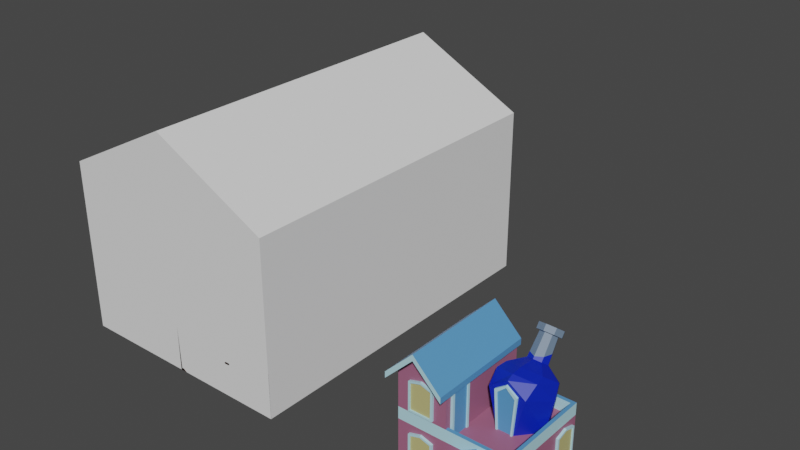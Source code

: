 # Source: Chemist.blend  (saved by Blender 2.91.10; exported with 4.5.12 LTS)
import bpy
from mathutils import Matrix  # noqa: F401  (used for matrix-valued properties, if any)

bpy.ops.wm.read_factory_settings(use_empty=True)
scene = bpy.context.scene
scene.name = 'Scene'

# ---- collections
col_collection = bpy.data.collections.new('Collection'); scene.collection.children.link(col_collection)

# ---- materials (node trees are filled in below, after node groups)
mat_material = bpy.data.materials.new('Material')
mat_ground = bpy.data.materials.new('Ground')
mat_wood = bpy.data.materials.new('Wood')
mat_glass = bpy.data.materials.new('Glass')
mat_chemist_main = bpy.data.materials.new('Chemist main')
mat_chemist_blue = bpy.data.materials.new('Chemist blue')
mat_chemist_addition = bpy.data.materials.new('Chemist addition')
mat_chemist_window = bpy.data.materials.new('Chemist window')
mat_chemist_bottle = bpy.data.materials.new('Chemist bottle')
mat_chemist_gray = bpy.data.materials.new('Chemist gray')

# ---- material node trees
mat_material.use_nodes = True; mat_material.node_tree.nodes.clear()
_N = mat_material.node_tree.nodes; _L = mat_material.node_tree.links
n0 = _N.new('ShaderNodeBsdfPrincipled'); n0.name = 'Principled BSDF'; n0.location = (10, 300)
n0.distribution = 'GGX'
n0.subsurface_method = 'BURLEY'
n0.inputs[0].default_value = (0.0331, 0.006992, 0.001413, 1.0)
n0.inputs[2].default_value = 0.0
n0.inputs[3].default_value = 1.45
n0.inputs[13].default_value = 0.0
n0.inputs[18].default_value = 1.0
n0.inputs[27].default_value = (0.0, 0.0, 0.0, 1.0)
n0.inputs[28].default_value = 1.0
n1 = _N.new('ShaderNodeOutputMaterial'); n1.name = 'Material Output'; n1.location = (300, 300)
_L.new(n0.outputs[0], n1.inputs[0])
n1.is_active_output = True
mat_ground.use_nodes = True; mat_ground.node_tree.nodes.clear()
_N = mat_ground.node_tree.nodes; _L = mat_ground.node_tree.links
n0 = _N.new('ShaderNodeBsdfPrincipled'); n0.name = 'Principled BSDF'; n0.location = (15, 390)
n0.distribution = 'GGX'
n0.subsurface_method = 'BURLEY'
n0.inputs[0].default_value = (0.05522, 0.01159, 0.0, 1.0)
n0.inputs[2].default_value = 0.5996
n0.inputs[3].default_value = 1.45
n0.inputs[13].default_value = 0.0
n0.inputs[27].default_value = (0.0, 0.0, 0.0, 1.0)
n0.inputs[28].default_value = 1.0
n1 = _N.new('ShaderNodeOutputMaterial'); n1.name = 'Material Output'; n1.location = (305, 390)
_L.new(n0.outputs[0], n1.inputs[0])
n1.is_active_output = True
mat_wood.use_nodes = True; mat_wood.node_tree.nodes.clear()
_N = mat_wood.node_tree.nodes; _L = mat_wood.node_tree.links
n0 = _N.new('ShaderNodeBsdfPrincipled'); n0.name = 'Principled BSDF'; n0.location = (10, 300)
n0.distribution = 'GGX'
n0.subsurface_method = 'BURLEY'
n0.inputs[0].default_value = (0.4351, 0.2849, 0.06191, 1.0)
n0.inputs[3].default_value = 1.45
n0.inputs[27].default_value = (0.0, 0.0, 0.0, 1.0)
n0.inputs[28].default_value = 1.0
n1 = _N.new('ShaderNodeOutputMaterial'); n1.name = 'Material Output'; n1.location = (300, 300)
_L.new(n0.outputs[0], n1.inputs[0])
n1.is_active_output = True
mat_glass.use_nodes = True; mat_glass.node_tree.nodes.clear()
_N = mat_glass.node_tree.nodes; _L = mat_glass.node_tree.links
n0 = _N.new('ShaderNodeBsdfPrincipled'); n0.name = 'Principled BSDF'; n0.location = (10, 300)
n0.distribution = 'GGX'
n0.subsurface_method = 'BURLEY'
n0.inputs[0].default_value = (0.08212, 0.7286, 0.8, 1.0)
n0.inputs[2].default_value = 0.0
n0.inputs[3].default_value = 1.45
n0.inputs[13].default_value = 1.0
n0.inputs[18].default_value = 0.907
n0.inputs[27].default_value = (0.0, 0.0, 0.0, 1.0)
n0.inputs[28].default_value = 1.0
n1 = _N.new('ShaderNodeOutputMaterial'); n1.name = 'Material Output'; n1.location = (300, 300)
_L.new(n0.outputs[0], n1.inputs[0])
n1.is_active_output = True
mat_chemist_main.use_nodes = True; mat_chemist_main.node_tree.nodes.clear()
_N = mat_chemist_main.node_tree.nodes; _L = mat_chemist_main.node_tree.links
n0 = _N.new('ShaderNodeBsdfPrincipled'); n0.name = 'Principled BSDF'; n0.location = (10, 300)
n0.distribution = 'GGX'
n0.subsurface_method = 'BURLEY'
n0.inputs[0].default_value = (0.3626, 0.1258, 0.2146, 1.0)
n0.inputs[3].default_value = 1.45
n0.inputs[27].default_value = (0.0, 0.0, 0.0, 1.0)
n0.inputs[28].default_value = 1.0
n1 = _N.new('ShaderNodeOutputMaterial'); n1.name = 'Material Output'; n1.location = (300, 300)
_L.new(n0.outputs[0], n1.inputs[0])
n1.is_active_output = True
mat_chemist_blue.use_nodes = True; mat_chemist_blue.node_tree.nodes.clear()
_N = mat_chemist_blue.node_tree.nodes; _L = mat_chemist_blue.node_tree.links
n0 = _N.new('ShaderNodeBsdfPrincipled'); n0.name = 'Principled BSDF'; n0.location = (10, 300)
n0.distribution = 'GGX'
n0.subsurface_method = 'BURLEY'
n0.inputs[0].default_value = (0.09893, 0.3089, 0.6246, 1.0)
n0.inputs[3].default_value = 1.45
n0.inputs[27].default_value = (0.0, 0.0, 0.0, 1.0)
n0.inputs[28].default_value = 1.0
n1 = _N.new('ShaderNodeOutputMaterial'); n1.name = 'Material Output'; n1.location = (300, 300)
_L.new(n0.outputs[0], n1.inputs[0])
n1.is_active_output = True
mat_chemist_addition.use_nodes = True; mat_chemist_addition.node_tree.nodes.clear()
_N = mat_chemist_addition.node_tree.nodes; _L = mat_chemist_addition.node_tree.links
n0 = _N.new('ShaderNodeBsdfPrincipled'); n0.name = 'Principled BSDF'; n0.location = (10, 300)
n0.distribution = 'GGX'
n0.subsurface_method = 'BURLEY'
n0.inputs[0].default_value = (0.4713, 0.7791, 0.8804, 1.0)
n0.inputs[3].default_value = 1.45
n0.inputs[27].default_value = (0.0, 0.0, 0.0, 1.0)
n0.inputs[28].default_value = 1.0
n1 = _N.new('ShaderNodeOutputMaterial'); n1.name = 'Material Output'; n1.location = (300, 300)
_L.new(n0.outputs[0], n1.inputs[0])
n1.is_active_output = True
mat_chemist_window.use_nodes = True; mat_chemist_window.node_tree.nodes.clear()
_N = mat_chemist_window.node_tree.nodes; _L = mat_chemist_window.node_tree.links
n0 = _N.new('ShaderNodeBsdfPrincipled'); n0.name = 'Principled BSDF'; n0.location = (10, 300)
n0.distribution = 'GGX'
n0.subsurface_method = 'BURLEY'
n0.inputs[0].default_value = (0.5344, 0.4884, 0.2036, 1.0)
n0.inputs[3].default_value = 1.45
n0.inputs[27].default_value = (0.0, 0.0, 0.0, 1.0)
n0.inputs[28].default_value = 1.0
n1 = _N.new('ShaderNodeOutputMaterial'); n1.name = 'Material Output'; n1.location = (300, 300)
_L.new(n0.outputs[0], n1.inputs[0])
n1.is_active_output = True
mat_chemist_bottle.use_nodes = True; mat_chemist_bottle.node_tree.nodes.clear()
_N = mat_chemist_bottle.node_tree.nodes; _L = mat_chemist_bottle.node_tree.links
n0 = _N.new('ShaderNodeBsdfPrincipled'); n0.name = 'Principled BSDF'; n0.location = (10, 300)
n0.distribution = 'GGX'
n0.subsurface_method = 'BURLEY'
n0.inputs[0].default_value = (0.0, 0.01728, 0.4788, 1.0)
n0.inputs[3].default_value = 1.45
n0.inputs[27].default_value = (0.0, 0.0, 0.0, 1.0)
n0.inputs[28].default_value = 1.0
n1 = _N.new('ShaderNodeOutputMaterial'); n1.name = 'Material Output'; n1.location = (300, 300)
_L.new(n0.outputs[0], n1.inputs[0])
n1.is_active_output = True
mat_chemist_gray.use_nodes = True; mat_chemist_gray.node_tree.nodes.clear()
_N = mat_chemist_gray.node_tree.nodes; _L = mat_chemist_gray.node_tree.links
n0 = _N.new('ShaderNodeBsdfPrincipled'); n0.name = 'Principled BSDF'; n0.location = (10, 300)
n0.distribution = 'GGX'
n0.subsurface_method = 'BURLEY'
n0.inputs[0].default_value = (0.1387, 0.2032, 0.291, 1.0)
n0.inputs[3].default_value = 1.45
n0.inputs[27].default_value = (0.0, 0.0, 0.0, 1.0)
n0.inputs[28].default_value = 1.0
n1 = _N.new('ShaderNodeOutputMaterial'); n1.name = 'Material Output'; n1.location = (300, 300)
_L.new(n0.outputs[0], n1.inputs[0])
n1.is_active_output = True

# ---- world
world_world = bpy.data.worlds.new('World'); scene.world = world_world
world_world.use_nodes = True; world_world.node_tree.nodes.clear()
_N = world_world.node_tree.nodes; _L = world_world.node_tree.links
n0 = _N.new('ShaderNodeOutputWorld'); n0.name = 'World Output'; n0.location = (300, 300)
n1 = _N.new('ShaderNodeBackground'); n1.name = 'Background'; n1.location = (10, 300)
n1.inputs[0].default_value = (0.05088, 0.05088, 0.05088, 1.0)
_L.new(n1.outputs[0], n0.inputs[0])
n0.is_active_output = True
world_world.color = (0.05088, 0.05088, 0.05088)
world_world.use_sun_shadow = False
world_world.sun_shadow_jitter_overblur = 0.0

# ---- meshes
me_cube = bpy.data.meshes.new('Cube')
me_cube.from_pydata([(2.0, -80.01, 5.361), (2.0, -80.0, 0.199), (2.0, -82.0, 5.202), (2.0, -82.0, 0.199), (-1.788e-07, -80.01, 5.361), (-1.788e-07, -80.0, 0.199), (-1.788e-07, -82.0, 5.202), (-1.788e-07, -82.0, 0.199), (-0.0006456, -100.0, 0.1979), (-1.788e-07, -100.0, 4.0), (-1.788e-07, -98.0, 0.1978), (-1.788e-07, -98.01, 3.925), (1.999, -100.0, 0.1979), (2.0, -100.0, 4.0), (2.0, -98.0, 0.1978), (2.0, -98.01, 3.925), (2.0, -0.005607, 4.001), (1.371e-06, -50.0, 8.0), (2.0, -1.991, 3.925), (1.371e-06, -50.0, 7.754), (1.999, -0.01027, 0.1993), (2.0, -50.0, 8.0), (2.0, -2.004, 0.1994), (2.0, -50.0, 7.754), (-0.0006463, -0.01027, 0.1993), (-1.609e-06, -0.005607, 4.001), (-1.371e-06, -2.004, 0.1994), (-1.371e-06, -1.991, 3.925), (-5.96e-08, -19.99, 5.361), (0.0, -20.01, 0.199), (0.0, -18.01, 5.202), (0.0, -18.01, 0.199), (2.0, -19.99, 5.361), (2.0, -20.01, 0.199), (2.0, -18.01, 5.202), (2.0, -18.01, 0.199), (2.0, -58.01, 7.115), (2.0, -58.0, 0.199), (2.0, -60.0, 6.957), (2.0, -60.0, 0.199), (-1.788e-07, -58.01, 7.115), (-1.788e-07, -58.0, 0.199), (-1.788e-07, -60.0, 6.957), (-1.788e-07, -60.0, 0.199), (0.0, -41.99, 7.115), (0.0, -42.01, 0.199), (0.0, -40.01, 6.957), (0.0, -40.01, 0.199), (2.0, -41.99, 7.115), (2.0, -42.01, 0.199), (2.0, -40.01, 6.957), (2.0, -40.01, 0.199), (2.0, -40.01, 5.361), (2.0, -60.0, 5.36), (2.0, -80.01, 5.259), (2.0, -60.0, 5.259), (-1.788e-07, -40.01, 5.361), (-1.192e-07, -60.0, 5.36), (-1.192e-07, -80.01, 5.259), (-1.192e-07, -60.0, 5.259), (-5.96e-08, -19.99, 3.497), (2.0, -40.01, 5.259), (2.0, -20.0, 5.259), (2.0, -19.99, 3.497), (-1.192e-07, -40.01, 5.259), (-1.192e-07, -20.0, 5.259), (2.0, -40.01, 3.497), (-1.788e-07, -40.01, 3.497), (2.0, -40.01, 3.396), (2.0, -20.0, 3.396), (-1.192e-07, -40.01, 3.396), (-1.192e-07, -20.0, 3.396), (-5.96e-08, -59.99, 3.497), (2.0, -59.99, 3.497), (2.0, -80.01, 3.497), (-1.788e-07, -80.01, 3.497), (2.0, -80.01, 3.396), (2.0, -60.0, 3.396), (-1.192e-07, -80.01, 3.396), (-1.192e-07, -60.0, 3.396), (-5.96e-08, -42.0, 5.36), (2.0, -42.0, 5.36), (2.0, -58.01, 5.36), (-1.788e-07, -58.01, 5.36), (2.0, -58.01, 5.259), (2.0, -42.0, 5.259), (-1.192e-07, -58.01, 5.259), (-1.192e-07, -42.0, 5.259), (1.999, -100.0, -0.0005848), (1.999, -0.01697, -0.0007889), (-0.001291, -100.0, -0.0005848), (-0.001291, -0.01697, -0.0007889), (0.3156, -58.0, 0.2011), (0.3156, -42.0, 0.2011), (0.3156, -58.0, 5.255), (0.3156, -42.0, 5.255), (1.762, -58.0, 0.2011), (1.762, -58.0, 5.255), (1.762, -42.0, 0.2011), (1.762, -42.0, 5.255), (1.762, -43.37, 0.3435), (0.3156, -43.37, 0.3435), (1.762, -56.63, 0.3435), (0.3156, -56.63, 0.3435), (1.762, -43.37, 5.112), (0.3156, -43.37, 5.112), (1.762, -56.63, 5.112), (0.3156, -56.63, 5.112), (-0.8113, -57.99, 2.951), (-0.8113, -57.99, 3.049), (-0.8113, -53.99, 2.951), (-0.8113, -53.99, 3.049), (0.3145, -57.99, 2.951), (0.3145, -57.99, 3.049), (0.3145, -53.99, 2.951), (0.3145, -53.99, 3.049), (120.0, -80.01, 5.361), (120.0, -80.0, 0.199), (120.0, -82.0, 5.202), (120.0, -82.0, 0.199), (118.0, -80.01, 5.361), (118.0, -80.0, 0.199), (118.0, -82.0, 5.202), (118.0, -82.0, 0.199), (118.0, -100.0, 0.1979), (118.0, -100.0, 4.0), (118.0, -98.0, 0.1978), (118.0, -98.01, 3.925), (120.0, -100.0, 0.1979), (120.0, -100.0, 4.0), (120.0, -98.0, 0.1978), (120.0, -98.01, 3.925), (120.0, -0.005607, 4.001), (118.0, -50.0, 8.0), (120.0, -1.991, 3.925), (118.0, -50.0, 7.754), (120.0, -0.01027, 0.1993), (120.0, -50.0, 8.0), (120.0, -2.004, 0.1994), (120.0, -50.0, 7.754), (118.0, -0.01027, 0.1993), (118.0, -0.005607, 4.001), (118.0, -2.004, 0.1994), (118.0, -1.991, 3.925), (118.0, -19.99, 5.361), (118.0, -20.01, 0.199), (118.0, -18.01, 5.202), (118.0, -18.01, 0.199), (120.0, -19.99, 5.361), (120.0, -20.01, 0.199), (120.0, -18.01, 5.202), (120.0, -18.01, 0.199), (120.0, -58.01, 7.115), (120.0, -58.0, 0.199), (120.0, -60.0, 6.957), (120.0, -60.0, 0.199), (118.0, -58.01, 7.115), (118.0, -58.0, 0.199), (118.0, -60.0, 6.957), (118.0, -60.0, 0.199), (118.0, -41.99, 7.115), (118.0, -42.01, 0.199), (118.0, -40.01, 6.957), (118.0, -40.01, 0.199), (120.0, -41.99, 7.115), (120.0, -42.01, 0.199), (120.0, -40.01, 6.957), (120.0, -40.01, 0.199), (120.0, -40.01, 5.361), (120.0, -60.0, 5.36), (120.0, -80.01, 5.259), (120.0, -60.0, 5.259), (118.0, -40.01, 5.361), (118.0, -60.0, 5.36), (118.0, -80.01, 5.259), (118.0, -60.0, 5.259), (118.0, -19.99, 3.497), (120.0, -40.01, 5.259), (120.0, -20.0, 5.259), (120.0, -19.99, 3.497), (118.0, -40.01, 5.259), (118.0, -20.0, 5.259), (120.0, -40.01, 3.497), (118.0, -40.01, 3.497), (120.0, -40.01, 3.396), (120.0, -20.0, 3.396), (118.0, -40.01, 3.396), (118.0, -20.0, 3.396), (118.0, -59.99, 3.497), (120.0, -59.99, 3.497), (120.0, -80.01, 3.497), (118.0, -80.01, 3.497), (120.0, -80.01, 3.396), (120.0, -60.0, 3.396), (118.0, -80.01, 3.396), (118.0, -60.0, 3.396), (118.0, -42.0, 5.36), (120.0, -42.0, 5.36), (120.0, -58.01, 5.36), (118.0, -58.01, 5.36), (120.0, -58.01, 5.259), (120.0, -42.0, 5.259), (118.0, -58.01, 5.259), (118.0, -42.0, 5.259), (120.0, -100.0, -0.0005848), (120.0, -0.01697, -0.0007889), (118.0, -100.0, -0.0005848), (118.0, -0.01697, -0.0007889), (118.3, -58.0, 0.2011), (118.3, -42.0, 0.2011), (118.3, -58.0, 5.255), (118.3, -42.0, 5.255), (119.7, -58.0, 0.2011), (119.7, -58.0, 5.255), (119.7, -42.0, 0.2011), (119.7, -42.0, 5.255), (119.7, -43.37, 0.3435), (118.3, -43.37, 0.3435), (119.7, -56.63, 0.3435), (118.3, -56.63, 0.3435), (119.7, -43.37, 5.112), (118.3, -43.37, 5.112), (119.7, -56.63, 5.112), (118.3, -56.63, 5.112), (119.7, -46.01, 2.951), (119.7, -46.01, 3.049), (119.7, -42.01, 2.951), (119.7, -42.01, 3.049), (120.9, -46.01, 2.951), (120.9, -46.01, 3.049), (120.9, -42.01, 2.951), (120.9, -42.01, 3.049), (-0.0006456, -98.0, 0.1979), (-0.001291, -98.01, -0.0005889), (1.999, -98.01, -0.0005889), (1.999, -98.0, 0.1979), (118.0, -1.998, 0.1993), (118.0, -2.004, -0.0007849), (120.0, -2.004, -0.0007849), (120.0, -1.998, 0.1993), (118.0, -98.01, -0.000589), (118.0, -98.0, 0.1979), (120.0, -98.01, -0.000589), (120.0, -98.0, 0.1979), (-0.0006463, -2.002, 0.1993), (1.999, -2.008, -0.0007848), (1.999, -2.002, 0.1993), (-0.001291, -2.008, -0.0007848), (59.5, -0.07064, 3.802), (1.999, -100.0, 3.802), (118.0, -100.0, 3.802), (1.999, -98.03, 3.802), (59.5, -0.07064, 0.1979), (118.0, -98.01, 3.802), (59.5, -1.732, 3.802), (59.5, -1.732, 0.1979), (1.999, -0.00718, 3.802), (118.0, -0.00718, 3.802), (1.999, -1.971, 3.802), (118.0, -1.995, 3.802), (60.5, -1.732, 0.1979), (60.5, -1.732, 3.802), (60.5, -0.07064, 0.1979), (60.5, -0.07064, 3.802), (79.5, -0.07064, 3.802), (79.5, -0.07064, 0.1979), (79.5, -1.732, 3.802), (79.5, -1.732, 0.1979), (80.5, -1.732, 0.1979), (80.5, -1.732, 3.802), (80.5, -0.07064, 0.1979), (80.5, -0.07064, 3.802), (39.5, -0.07064, 3.802), (39.5, -0.07064, 0.1979), (39.5, -1.732, 3.802), (39.5, -1.732, 0.1979), (40.5, -1.732, 0.1979), (40.5, -1.732, 3.802), (40.5, -0.07064, 0.1979), (40.5, -0.07064, 3.802), (89.5, -0.07064, 3.802), (89.5, -0.07064, 0.1979), (89.5, -1.732, 3.802), (89.5, -1.732, 0.1979), (90.5, -1.732, 0.1979), (90.5, -1.732, 3.802), (90.5, -0.07064, 0.1979), (90.5, -0.07064, 3.802), (29.5, -0.07064, 3.802), (29.5, -0.07064, 0.1979), (29.5, -1.732, 3.802), (29.5, -1.732, 0.1979), (30.5, -1.732, 0.1979), (30.5, -1.732, 3.802), (30.5, -0.07064, 0.1979), (30.5, -0.07064, 3.802), (80.5, -1.565, 2.999), (80.5, -0.09205, 2.999), (89.51, -0.09205, 2.999), (89.51, -1.565, 2.999), (89.51, -0.09205, 2.898), (80.5, -0.09205, 2.898), (89.51, -1.565, 2.898), (80.5, -1.565, 2.898), (30.5, -1.565, 2.999), (30.5, -0.09205, 2.999), (39.51, -0.09205, 2.999), (39.51, -1.565, 2.999), (39.51, -0.09205, 2.898), (30.5, -0.09205, 2.898), (39.51, -1.565, 2.898), (30.5, -1.565, 2.898), (2.0, -51.63, 7.87), (118.0, -51.63, 7.87), (2.0, -48.38, 7.87), (118.0, -48.38, 7.87), (59.5, -98.33, 3.802), (59.5, -98.33, 0.1979), (59.5, -100.0, 3.802), (59.5, -100.0, 0.1979), (60.5, -100.0, 0.1979), (60.5, -100.0, 3.802), (60.5, -98.33, 0.1979), (60.5, -98.33, 3.802), (79.5, -98.33, 3.802), (79.5, -98.33, 0.1979), (79.5, -100.0, 3.802), (79.5, -100.0, 0.1979), (80.5, -100.0, 0.1979), (80.5, -100.0, 3.802), (80.5, -98.33, 0.1979), (80.5, -98.33, 3.802), (39.5, -98.33, 3.802), (39.5, -98.33, 0.1979), (39.5, -100.0, 3.802), (39.5, -100.0, 0.1979), (40.5, -100.0, 0.1979), (40.5, -100.0, 3.802), (40.5, -98.33, 0.1979), (40.5, -98.33, 3.802), (89.5, -98.33, 3.802), (89.5, -98.33, 0.1979), (89.5, -100.0, 3.802), (89.5, -100.0, 0.1979), (90.5, -100.0, 0.1979), (90.5, -100.0, 3.802), (90.5, -98.33, 0.1979), (90.5, -98.33, 3.802), (29.5, -98.33, 3.802), (29.5, -98.33, 0.1979), (29.5, -100.0, 3.802), (29.5, -100.0, 0.1979), (30.5, -100.0, 0.1979), (30.5, -100.0, 3.802), (30.5, -98.33, 0.1979), (30.5, -98.33, 3.802), (80.5, -99.83, 2.999), (80.5, -98.36, 2.999), (89.51, -98.36, 2.999), (89.51, -99.83, 2.999), (89.51, -98.36, 2.898), (80.5, -98.36, 2.898), (89.51, -99.83, 2.898), (80.5, -99.83, 2.898), (30.5, -99.83, 2.999), (30.5, -98.36, 2.999), (39.51, -98.36, 2.999), (39.51, -99.83, 2.999), (39.51, -98.36, 2.898), (30.5, -98.36, 2.898), (39.51, -99.83, 2.898), (30.5, -99.83, 2.898), (60.5, -50.0, 7.754), (60.5, -51.63, 7.87), (59.5, -50.0, 7.754), (59.5, -51.63, 7.87), (60.5, -98.01, 3.925), (60.5, -100.0, 4.0), (59.5, -98.01, 3.925), (59.5, -100.0, 4.0), (40.5, -50.0, 7.754), (40.5, -51.63, 7.87), (39.5, -50.0, 7.754), (39.5, -51.63, 7.87), (40.5, -98.01, 3.925), (40.5, -100.0, 4.0), (39.5, -98.01, 3.925), (39.5, -100.0, 4.0), (30.5, -50.0, 7.754), (30.5, -51.63, 7.87), (29.5, -50.0, 7.754), (29.5, -51.63, 7.87), (30.5, -98.01, 3.925), (30.5, -100.0, 4.0), (29.5, -98.01, 3.925), (29.5, -100.0, 4.0), (80.5, -50.0, 7.754), (80.5, -51.63, 7.87), (79.5, -50.0, 7.754), (79.5, -51.63, 7.87), (80.5, -98.01, 3.925), (80.5, -100.0, 4.0), (79.5, -98.01, 3.925), (79.5, -100.0, 4.0), (90.5, -50.0, 7.754), (90.5, -51.63, 7.87), (89.5, -50.0, 7.754), (89.5, -51.63, 7.87), (90.5, -98.01, 3.925), (90.5, -100.0, 4.0), (89.5, -98.01, 3.925), (89.5, -100.0, 4.0), (60.5, -50.02, 7.754), (60.5, -48.39, 7.87), (59.5, -50.02, 7.754), (59.5, -48.39, 7.87), (60.5, -2.007, 3.925), (60.5, -0.02151, 4.0), (59.5, -2.007, 3.925), (59.5, -0.02151, 4.0), (40.5, -50.02, 7.754), (40.5, -48.39, 7.87), (39.5, -50.02, 7.754), (39.5, -48.39, 7.87), (40.5, -2.007, 3.925), (40.5, -0.02151, 4.0), (39.5, -2.007, 3.925), (39.5, -0.02151, 4.0), (30.5, -50.02, 7.754), (30.5, -48.39, 7.87), (29.5, -50.02, 7.754), (29.5, -48.39, 7.87), (30.5, -2.007, 3.925), (30.5, -0.02151, 4.0), (29.5, -2.007, 3.925), (29.5, -0.02151, 4.0), (80.5, -50.02, 7.754), (80.5, -48.39, 7.87), (79.5, -50.02, 7.754), (79.5, -48.39, 7.87), (80.5, -2.007, 3.925), (80.5, -0.02151, 4.0), (79.5, -2.007, 3.925), (79.5, -0.02151, 4.0), (90.5, -50.02, 7.754), (90.5, -48.39, 7.87), (89.5, -50.02, 7.754), (89.5, -48.39, 7.87), (90.5, -2.007, 3.925), (90.5, -0.02151, 4.0), (89.5, -2.007, 3.925), (89.5, -0.02151, 4.0), (1.0, -59.44, 0.0), (119.0, -59.44, 0.0), (1.0, -40.56, 0.0), (119.0, -40.56, 0.0), (118.0, -2.0, 1.0), (118.0, -2.0, 0.0), (118.0, -42.0, 0.0), (2.028, -2.0, 0.0), (2.028, -42.0, 1.0), (2.028, -42.0, 0.0), (115.2, -40.06, 1.0), (4.84, -40.06, 1.0), (115.2, -3.94, 1.0), (4.84, -3.94, 1.0), (118.0, -42.0, 1.0), (2.028, -2.0, 1.0), (115.2, -40.06, 0.7344), (4.84, -40.06, 0.7344), (115.2, -3.94, 0.7344), (4.84, -3.94, 0.7344), (118.0, -58.0, 1.0), (118.0, -58.0, 0.0), (118.0, -98.0, 0.0), (2.028, -58.0, 0.0), (2.028, -98.0, 1.0), (2.028, -98.0, 0.0), (115.2, -96.06, 1.0), (4.84, -96.06, 1.0), (115.2, -59.94, 1.0), (4.84, -59.94, 1.0), (118.0, -98.0, 1.0), (2.028, -58.0, 1.0), (115.2, -96.06, 0.7344), (4.84, -96.06, 0.7344), (115.2, -59.94, 0.7344), (4.84, -59.94, 0.7344), (0.9636, -98.02, 3.923), (1.628, -98.02, 0.1978), (0.9636, -2.0, 3.923), (1.628, -2.0, 0.1978), (0.9636, -50.0, 7.751), (119.0, -1.996, 3.923), (119.6, -1.996, 0.1978), (119.0, -98.02, 3.923), (119.6, -98.02, 0.1978), (119.0, -50.02, 7.751), (118.0, -1.0, 3.8), (118.0, -1.0, 0.2), (2.0, -1.0, 3.8), (2.0, -1.0, 0.2), (118.0, -99.0, 3.8), (118.0, -99.0, 0.2), (2.0, -99.0, 3.8), (2.0, -99.0, 0.2), (118.0, -50.0, 7.87), (118.0, -99.0, 3.96), (2.0, -50.0, 7.87), (2.0, -99.0, 3.96), (118.0, -50.0, 7.87), (118.0, -1.002, 3.96), (2.0, -50.0, 7.87), (2.0, -1.002, 3.96)], [], [(1, 0, 2, 3), (5, 4, 0, 1), (3, 2, 6, 7), (7, 6, 4, 5), (8, 9, 11, 10), (10, 11, 15, 14), (14, 15, 13, 12), (12, 13, 9, 8), (20, 16, 18, 22), (9, 17, 19, 11), (11, 19, 23, 15), (15, 23, 21, 13), (13, 21, 17, 9), (22, 18, 27, 26), (26, 27, 25, 24), (24, 25, 16, 20), (16, 21, 23, 18), (18, 23, 19, 27), (27, 19, 17, 25), (25, 17, 21, 16), (29, 28, 30, 31), (33, 32, 28, 29), (31, 30, 34, 35), (35, 34, 32, 33), (37, 36, 38, 39), (41, 40, 36, 37), (39, 38, 42, 43), (43, 42, 40, 41), (45, 44, 46, 47), (49, 48, 44, 45), (47, 46, 50, 51), (51, 50, 48, 49), (53, 0, 54, 55), (57, 4, 0, 53), (55, 54, 58, 59), (59, 58, 4, 57), (32, 52, 61, 62), (28, 56, 52, 32), (62, 61, 64, 65), (65, 64, 56, 28), (63, 66, 68, 69), (60, 67, 66, 63), (69, 68, 70, 71), (71, 70, 67, 60), (73, 74, 76, 77), (72, 75, 74, 73), (77, 76, 78, 79), (79, 78, 75, 72), (81, 82, 84, 85), (80, 83, 82, 81), (85, 84, 86, 87), (87, 86, 83, 80), (235, 12, 88, 234), (232, 8, 12, 235), (233, 90, 8, 232), (24, 20, 89, 91), (93, 95, 99, 98), (93, 98, 96, 92), (98, 99, 104, 100, 102, 96), (99, 95, 94, 97), (96, 97, 94, 92), (92, 94, 107, 103, 101, 93), (103, 102, 100, 101), (93, 101, 105, 107, 94, 95), (101, 100, 104, 105), (96, 102, 106, 104, 99, 97), (102, 103, 107, 106), (106, 107, 105, 104), (108, 109, 111, 110), (110, 111, 115, 114), (114, 115, 113, 112), (112, 113, 109, 108), (110, 114, 112, 108), (115, 111, 109, 113), (117, 116, 118, 119), (121, 120, 116, 117), (119, 118, 122, 123), (123, 122, 120, 121), (124, 125, 127, 126), (126, 127, 131, 130), (130, 131, 129, 128), (128, 129, 125, 124), (136, 132, 134, 138), (125, 133, 135, 127), (127, 135, 139, 131), (131, 139, 137, 129), (129, 137, 133, 125), (138, 134, 143, 142), (142, 143, 141, 140), (140, 141, 132, 136), (132, 137, 139, 134), (134, 139, 135, 143), (143, 135, 133, 141), (141, 133, 137, 132), (145, 144, 146, 147), (149, 148, 144, 145), (147, 146, 150, 151), (151, 150, 148, 149), (153, 152, 154, 155), (157, 156, 152, 153), (155, 154, 158, 159), (159, 158, 156, 157), (161, 160, 162, 163), (165, 164, 160, 161), (163, 162, 166, 167), (167, 166, 164, 165), (169, 116, 170, 171), (173, 120, 116, 169), (171, 170, 174, 175), (175, 174, 120, 173), (148, 168, 177, 178), (144, 172, 168, 148), (178, 177, 180, 181), (181, 180, 172, 144), (179, 182, 184, 185), (176, 183, 182, 179), (185, 184, 186, 187), (187, 186, 183, 176), (189, 190, 192, 193), (188, 191, 190, 189), (193, 192, 194, 195), (195, 194, 191, 188), (197, 198, 200, 201), (196, 199, 198, 197), (201, 200, 202, 203), (203, 202, 199, 196), (243, 128, 204, 242), (241, 124, 128, 243), (240, 206, 124, 241), (140, 136, 205, 207), (209, 211, 215, 214), (209, 214, 212, 208), (214, 215, 220, 216, 218, 212), (215, 211, 210, 213), (212, 213, 210, 208), (208, 210, 223, 219, 217, 209), (219, 218, 216, 217), (209, 217, 221, 223, 210, 211), (217, 216, 220, 221), (212, 218, 222, 220, 215, 213), (218, 219, 223, 222), (222, 223, 221, 220), (224, 225, 227, 226), (226, 227, 231, 230), (230, 231, 229, 228), (228, 229, 225, 224), (226, 230, 228, 224), (231, 227, 225, 229), (8, 90, 88, 12), (206, 124, 12, 88), (247, 233, 232, 244), (244, 232, 235, 246), (246, 235, 234, 245), (124, 206, 204, 128), (207, 237, 236, 140), (140, 236, 239, 136), (136, 239, 238, 205), (237, 240, 241, 236), (236, 241, 243, 239), (239, 243, 242, 238), (241, 235, 12, 124), (89, 20, 140, 207), (20, 246, 245, 89), (24, 244, 246, 20), (91, 247, 244, 24), (20, 22, 236, 140), (255, 254, 248, 252), (252, 248, 263, 262), (250, 125, 13, 249), (127, 15, 13, 125), (251, 15, 127, 253), (260, 261, 254, 255), (262, 263, 261, 260), (257, 256, 16, 141), (143, 141, 16, 18), (258, 259, 143, 18), (252, 262, 260, 255), (263, 248, 254, 261), (267, 266, 264, 265), (265, 264, 271, 270), (268, 269, 266, 267), (270, 271, 269, 268), (265, 270, 268, 267), (271, 264, 266, 269), (275, 274, 272, 273), (273, 272, 279, 278), (276, 277, 274, 275), (278, 279, 277, 276), (273, 278, 276, 275), (279, 272, 274, 277), (283, 282, 280, 281), (281, 280, 287, 286), (284, 285, 282, 283), (286, 287, 285, 284), (281, 286, 284, 283), (287, 280, 282, 285), (291, 290, 288, 289), (289, 288, 295, 294), (292, 293, 290, 291), (294, 295, 293, 292), (289, 294, 292, 291), (295, 288, 290, 293), (297, 298, 300, 301), (296, 299, 298, 297), (301, 300, 302, 303), (303, 302, 299, 296), (305, 306, 308, 309), (304, 307, 306, 305), (309, 308, 310, 311), (311, 310, 307, 304), (21, 312, 313, 133), (133, 315, 314, 21), (319, 318, 316, 317), (317, 316, 323, 322), (320, 321, 318, 319), (322, 323, 321, 320), (317, 322, 320, 319), (323, 316, 318, 321), (327, 326, 324, 325), (325, 324, 331, 330), (328, 329, 326, 327), (330, 331, 329, 328), (325, 330, 328, 327), (331, 324, 326, 329), (335, 334, 332, 333), (333, 332, 339, 338), (336, 337, 334, 335), (338, 339, 337, 336), (333, 338, 336, 335), (339, 332, 334, 337), (343, 342, 340, 341), (341, 340, 347, 346), (344, 345, 342, 343), (346, 347, 345, 344), (341, 346, 344, 343), (347, 340, 342, 345), (351, 350, 348, 349), (349, 348, 355, 354), (352, 353, 350, 351), (354, 355, 353, 352), (349, 354, 352, 351), (355, 348, 350, 353), (357, 358, 360, 361), (356, 359, 358, 357), (361, 360, 362, 363), (363, 362, 359, 356), (365, 366, 368, 369), (364, 367, 366, 365), (369, 368, 370, 371), (371, 370, 367, 364), (385, 381, 383, 387), (377, 373, 375, 379), (378, 374, 372, 376), (379, 375, 374, 378), (376, 372, 373, 377), (386, 382, 380, 384), (387, 383, 382, 386), (384, 380, 381, 385), (393, 389, 391, 395), (394, 390, 388, 392), (395, 391, 390, 394), (392, 388, 389, 393), (401, 397, 399, 403), (402, 398, 396, 400), (403, 399, 398, 402), (400, 396, 397, 401), (409, 405, 407, 411), (410, 406, 404, 408), (411, 407, 406, 410), (408, 404, 405, 409), (425, 427, 423, 421), (417, 419, 415, 413), (418, 416, 412, 414), (419, 418, 414, 415), (416, 417, 413, 412), (426, 424, 420, 422), (427, 426, 422, 423), (424, 425, 421, 420), (433, 435, 431, 429), (434, 432, 428, 430), (435, 434, 430, 431), (432, 433, 429, 428), (441, 443, 439, 437), (442, 440, 436, 438), (443, 442, 438, 439), (440, 441, 437, 436), (449, 451, 447, 445), (450, 448, 444, 446), (451, 450, 446, 447), (448, 449, 445, 444), (428, 429, 389, 388), (429, 431, 391, 389), (431, 430, 390, 391), (430, 428, 388, 390), (420, 421, 381, 380), (421, 423, 383, 381), (423, 422, 382, 383), (422, 420, 380, 382), (412, 413, 373, 372), (413, 415, 375, 373), (415, 414, 374, 375), (414, 412, 372, 374), (436, 437, 397, 396), (437, 439, 399, 397), (439, 438, 398, 399), (438, 436, 396, 398), (444, 445, 405, 404), (445, 447, 407, 405), (447, 446, 406, 407), (446, 444, 404, 406), (452, 453, 455, 454), (458, 466, 460, 461), (461, 460, 467, 459), (457, 456, 466, 458), (459, 467, 456, 457), (464, 465, 471, 470), (462, 463, 460, 466), (464, 462, 466, 456), (463, 465, 467, 460), (465, 464, 456, 467), (470, 471, 469, 468), (462, 464, 470, 468), (465, 463, 469, 471), (463, 462, 468, 469), (474, 482, 476, 477), (477, 476, 483, 475), (473, 472, 482, 474), (475, 483, 472, 473), (480, 481, 487, 486), (478, 479, 476, 482), (480, 478, 482, 472), (479, 481, 483, 476), (481, 480, 472, 483), (486, 487, 485, 484), (478, 480, 486, 484), (481, 479, 485, 487), (479, 478, 484, 485), (488, 490, 491, 489), (488, 492, 490), (493, 495, 496, 494), (493, 497, 495), (498, 499, 501, 500), (502, 504, 505, 503), (506, 508, 509, 507), (510, 511, 513, 512)])
me_cube.polygons.foreach_set('material_index', [0, 0, 0, 0, 0, 0, 0, 0, 0, 0, 0, 0, 0, 0, 0, 0, 0, 0, 0, 0, 0, 0, 0, 0, 0, 0, 0, 0, 0, 0, 0, 0, 0, 0, 0, 0, 0, 0, 0, 0, 0, 0, 0, 0, 0, 0, 0, 0, 0, 0, 0, 0, 0, 0, 0, 0, 0, 0, 0, 0, 0, 0, 0, 0, 0, 0, 0, 0, 0, 0, 0, 0, 0, 0, 0, 0, 0, 0, 0, 0, 0, 0, 0, 0, 0, 0, 0, 0, 0, 0, 0, 0, 0, 0, 0, 0, 0, 0, 0, 0, 0, 0, 0, 0, 0, 0, 0, 0, 0, 0, 0, 0, 0, 0, 0, 0, 0, 0, 0, 0, 0, 0, 0, 0, 0, 0, 0, 0, 0, 0, 0, 0, 0, 0, 0, 0, 0, 0, 0, 0, 0, 0, 0, 0, 0, 0, 0, 0, 0, 0, 0, 0, 0, 0, 0, 0, 0, 0, 0, 0, 0, 0, 0, 0, 0, 0, 0, 0, 0, 0, 0, 0, 0, 0, 0, 0, 0, 0, 0, 0, 0, 0, 0, 0, 0, 0, 0, 0, 0, 0, 0, 0, 0, 0, 0, 0, 0, 0, 0, 0, 0, 0, 0, 0, 0, 0, 0, 0, 0, 0, 0, 0, 0, 0, 0, 0, 0, 0, 0, 0, 0, 0, 0, 0, 0, 0, 0, 0, 0, 0, 0, 0, 0, 0, 0, 0, 0, 0, 0, 0, 0, 0, 0, 0, 0, 0, 0, 0, 0, 0, 0, 0, 0, 0, 0, 0, 0, 0, 0, 0, 0, 0, 0, 0, 0, 0, 0, 0, 0, 0, 0, 0, 0, 0, 0, 0, 0, 0, 0, 0, 0, 0, 0, 0, 0, 0, 0, 0, 0, 0, 0, 0, 0, 0, 0, 0, 0, 0, 0, 0, 0, 0, 0, 0, 0, 0, 0, 0, 0, 0, 1, 2, 2, 2, 2, 2, 2, 2, 2, 2, 1, 2, 2, 2, 2, 2, 2, 2, 2, 2, 2, 2, 2, 1, 2, 2, 2, 3, 3, 3, 3, 3, 3, 3, 3])
_uv = me_cube.uv_layers.new(name='UVMap')
_uv.uv.foreach_set('vector', [0.375, 0.5, 0.625, 0.5, 0.625, 0.75, 0.375, 0.75, 0.375, 0.25, 0.625, 0.25, 0.625, 0.5, 0.375, 0.5, 0.375, 0.75, 0.625, 0.75, 0.625, 1.0, 0.375, 1.0, 0.375, 0.0, 0.625, 0.0, 0.625, 0.25, 0.375, 0.25, 0.375, 0.0, 0.625, 0.0, 0.625, 0.25, 0.375, 0.25, 0.375, 0.25, 0.625, 0.25, 0.625, 0.5, 0.375, 0.5, 0.375, 0.5, 0.625, 0.5, 0.625, 0.75, 0.375, 0.75, 0.375, 0.75, 0.625, 0.75, 0.625, 1.0, 0.375, 1.0, 0.375, 0.0, 0.625, 0.0, 0.625, 0.25, 0.375, 0.25, 0.375, 0.0, 0.625, 0.0, 0.625, 0.25, 0.375, 0.25, 0.375, 0.25, 0.625, 0.25, 0.625, 0.5, 0.375, 0.5, 0.375, 0.5, 0.625, 0.5, 0.625, 0.75, 0.375, 0.75, 0.375, 0.75, 0.625, 0.75, 0.625, 1.0, 0.375, 1.0, 0.375, 0.25, 0.625, 0.25, 0.625, 0.5, 0.375, 0.5, 0.375, 0.5, 0.625, 0.5, 0.625, 0.75, 0.375, 0.75, 0.375, 0.75, 0.625, 0.75, 0.625, 1.0, 0.375, 1.0, 0.375, 0.0, 0.625, 0.0, 0.625, 0.25, 0.375, 0.25, 0.375, 0.25, 0.625, 0.25, 0.625, 0.5, 0.375, 0.5, 0.375, 0.5, 0.625, 0.5, 0.625, 0.75, 0.375, 0.75, 0.375, 0.75, 0.625, 0.75, 0.625, 1.0, 0.375, 1.0, 0.375, 0.5, 0.625, 0.5, 0.625, 0.75, 0.375, 0.75, 0.375, 0.25, 0.625, 0.25, 0.625, 0.5, 0.375, 0.5, 0.375, 0.75, 0.625, 0.75, 0.625, 1.0, 0.375, 1.0, 0.375, 0.0, 0.625, 0.0, 0.625, 0.25, 0.375, 0.25, 0.375, 0.5, 0.625, 0.5, 0.625, 0.75, 0.375, 0.75, 0.375, 0.25, 0.625, 0.25, 0.625, 0.5, 0.375, 0.5, 0.375, 0.75, 0.625, 0.75, 0.625, 1.0, 0.375, 1.0, 0.375, 0.0, 0.625, 0.0, 0.625, 0.25, 0.375, 0.25, 0.375, 0.5, 0.625, 0.5, 0.625, 0.75, 0.375, 0.75, 0.375, 0.25, 0.625, 0.25, 0.625, 0.5, 0.375, 0.5, 0.375, 0.75, 0.625, 0.75, 0.625, 1.0, 0.375, 1.0, 0.375, 0.0, 0.625, 0.0, 0.625, 0.25, 0.375, 0.25, 0.375, 0.5, 0.625, 0.5, 0.625, 0.75, 0.375, 0.75, 0.375, 0.25, 0.625, 0.25, 0.625, 0.5, 0.375, 0.5, 0.375, 0.75, 0.625, 0.75, 0.625, 1.0, 0.375, 1.0, 0.375, 0.0, 0.625, 0.0, 0.625, 0.25, 0.375, 0.25, 0.375, 0.5, 0.625, 0.5, 0.625, 0.75, 0.375, 0.75, 0.375, 0.25, 0.625, 0.25, 0.625, 0.5, 0.375, 0.5, 0.375, 0.75, 0.625, 0.75, 0.625, 1.0, 0.375, 1.0, 0.375, 0.0, 0.625, 0.0, 0.625, 0.25, 0.375, 0.25, 0.375, 0.5, 0.625, 0.5, 0.625, 0.75, 0.375, 0.75, 0.375, 0.25, 0.625, 0.25, 0.625, 0.5, 0.375, 0.5, 0.375, 0.75, 0.625, 0.75, 0.625, 1.0, 0.375, 1.0, 0.375, 0.0, 0.625, 0.0, 0.625, 0.25, 0.375, 0.25, 0.375, 0.5, 0.625, 0.5, 0.625, 0.75, 0.375, 0.75, 0.375, 0.25, 0.625, 0.25, 0.625, 0.5, 0.375, 0.5, 0.375, 0.75, 0.625, 0.75, 0.625, 1.0, 0.375, 1.0, 0.375, 0.0, 0.625, 0.0, 0.625, 0.25, 0.375, 0.25, 0.375, 0.5, 0.625, 0.5, 0.625, 0.75, 0.375, 0.75, 0.375, 0.25, 0.625, 0.25, 0.625, 0.5, 0.375, 0.5, 0.375, 0.75, 0.625, 0.75, 0.625, 1.0, 0.375, 1.0, 0.375, 0.0, 0.625, 0.0, 0.625, 0.25, 0.375, 0.25, 0.6201, 0.5, 0.625, 0.5, 0.625, 0.75, 0.6201, 0.75, 0.6201, 0.25, 0.625, 0.25, 0.625, 0.5, 0.6201, 0.5, 0.6201, 0.0, 0.625, 0.0, 0.625, 0.25, 0.6201, 0.25, 0.125, 0.5, 0.375, 0.5, 0.375, 0.75, 0.125, 0.75, 0.375, 0.0, 0.625, 0.0, 0.625, 0.25, 0.375, 0.25, 0.375, 0.25, 0.625, 0.25, 0.625, 0.5, 0.375, 0.5, 0.375, 0.5, 0.625, 0.5, 0.618, 0.5213, 0.382, 0.5213, 0.382, 0.7287, 0.375, 0.75, 0.375, 0.75, 0.625, 0.75, 0.625, 1.0, 0.375, 1.0, 0.125, 0.5, 0.375, 0.5, 0.375, 0.75, 0.125, 0.75, 0.625, 0.5, 0.875, 0.5, 0.868, 0.5213, 0.632, 0.5213, 0.632, 0.7287, 0.625, 0.75, 0.4184, 0.5, 0.5767, 0.5, 0.5767, 0.25, 0.4184, 0.25, 0.625, 0.75, 0.632, 0.7287, 0.868, 0.7287, 0.868, 0.5213, 0.875, 0.5, 0.875, 0.75, 0.375, 0.04337, 0.375, 0.2017, 0.625, 0.2017, 0.625, 0.04337, 0.375, 0.75, 0.382, 0.7287, 0.618, 0.7287, 0.618, 0.5213, 0.625, 0.5, 0.625, 0.75, 0.125, 0.5483, 0.125, 0.7066, 0.375, 0.7066, 0.375, 0.5483, 0.4233, 1.0, 0.5816, 1.0, 0.5816, 0.75, 0.4233, 0.75, 0.375, 0.0, 0.625, 0.0, 0.625, 0.25, 0.375, 0.25, 0.375, 0.25, 0.625, 0.25, 0.625, 0.5, 0.375, 0.5, 0.375, 0.5, 0.625, 0.5, 0.625, 0.75, 0.375, 0.75, 0.375, 0.75, 0.625, 0.75, 0.625, 1.0, 0.375, 1.0, 0.125, 0.5, 0.375, 0.5, 0.375, 0.75, 0.125, 0.75, 0.625, 0.5, 0.875, 0.5, 0.875, 0.75, 0.625, 0.75, 0.375, 0.5, 0.625, 0.5, 0.625, 0.75, 0.375, 0.75, 0.375, 0.25, 0.625, 0.25, 0.625, 0.5, 0.375, 0.5, 0.375, 0.75, 0.625, 0.75, 0.625, 1.0, 0.375, 1.0, 0.375, 0.0, 0.625, 0.0, 0.625, 0.25, 0.375, 0.25, 0.375, 0.0, 0.625, 0.0, 0.625, 0.25, 0.375, 0.25, 0.375, 0.25, 0.625, 0.25, 0.625, 0.5, 0.375, 0.5, 0.375, 0.5, 0.625, 0.5, 0.625, 0.75, 0.375, 0.75, 0.375, 0.75, 0.625, 0.75, 0.625, 1.0, 0.375, 1.0, 0.375, 0.0, 0.625, 0.0, 0.625, 0.25, 0.375, 0.25, 0.375, 0.0, 0.625, 0.0, 0.625, 0.25, 0.375, 0.25, 0.375, 0.25, 0.625, 0.25, 0.625, 0.5, 0.375, 0.5, 0.375, 0.5, 0.625, 0.5, 0.625, 0.75, 0.375, 0.75, 0.375, 0.75, 0.625, 0.75, 0.625, 1.0, 0.375, 1.0, 0.375, 0.25, 0.625, 0.25, 0.625, 0.5, 0.375, 0.5, 0.375, 0.5, 0.625, 0.5, 0.625, 0.75, 0.375, 0.75, 0.375, 0.75, 0.625, 0.75, 0.625, 1.0, 0.375, 1.0, 0.375, 0.0, 0.625, 0.0, 0.625, 0.25, 0.375, 0.25, 0.375, 0.25, 0.625, 0.25, 0.625, 0.5, 0.375, 0.5, 0.375, 0.5, 0.625, 0.5, 0.625, 0.75, 0.375, 0.75, 0.375, 0.75, 0.625, 0.75, 0.625, 1.0, 0.375, 1.0, 0.375, 0.5, 0.625, 0.5, 0.625, 0.75, 0.375, 0.75, 0.375, 0.25, 0.625, 0.25, 0.625, 0.5, 0.375, 0.5, 0.375, 0.75, 0.625, 0.75, 0.625, 1.0, 0.375, 1.0, 0.375, 0.0, 0.625, 0.0, 0.625, 0.25, 0.375, 0.25, 0.375, 0.5, 0.625, 0.5, 0.625, 0.75, 0.375, 0.75, 0.375, 0.25, 0.625, 0.25, 0.625, 0.5, 0.375, 0.5, 0.375, 0.75, 0.625, 0.75, 0.625, 1.0, 0.375, 1.0, 0.375, 0.0, 0.625, 0.0, 0.625, 0.25, 0.375, 0.25, 0.375, 0.5, 0.625, 0.5, 0.625, 0.75, 0.375, 0.75, 0.375, 0.25, 0.625, 0.25, 0.625, 0.5, 0.375, 0.5, 0.375, 0.75, 0.625, 0.75, 0.625, 1.0, 0.375, 1.0, 0.375, 0.0, 0.625, 0.0, 0.625, 0.25, 0.375, 0.25, 0.375, 0.5, 0.625, 0.5, 0.625, 0.75, 0.375, 0.75, 0.375, 0.25, 0.625, 0.25, 0.625, 0.5, 0.375, 0.5, 0.375, 0.75, 0.625, 0.75, 0.625, 1.0, 0.375, 1.0, 0.375, 0.0, 0.625, 0.0, 0.625, 0.25, 0.375, 0.25, 0.375, 0.5, 0.625, 0.5, 0.625, 0.75, 0.375, 0.75, 0.375, 0.25, 0.625, 0.25, 0.625, 0.5, 0.375, 0.5, 0.375, 0.75, 0.625, 0.75, 0.625, 1.0, 0.375, 1.0, 0.375, 0.0, 0.625, 0.0, 0.625, 0.25, 0.375, 0.25, 0.375, 0.5, 0.625, 0.5, 0.625, 0.75, 0.375, 0.75, 0.375, 0.25, 0.625, 0.25, 0.625, 0.5, 0.375, 0.5, 0.375, 0.75, 0.625, 0.75, 0.625, 1.0, 0.375, 1.0, 0.375, 0.0, 0.625, 0.0, 0.625, 0.25, 0.375, 0.25, 0.375, 0.5, 0.625, 0.5, 0.625, 0.75, 0.375, 0.75, 0.375, 0.25, 0.625, 0.25, 0.625, 0.5, 0.375, 0.5, 0.375, 0.75, 0.625, 0.75, 0.625, 1.0, 0.375, 1.0, 0.375, 0.0, 0.625, 0.0, 0.625, 0.25, 0.375, 0.25, 0.375, 0.5, 0.625, 0.5, 0.625, 0.75, 0.375, 0.75, 0.375, 0.25, 0.625, 0.25, 0.625, 0.5, 0.375, 0.5, 0.375, 0.75, 0.625, 0.75, 0.625, 1.0, 0.375, 1.0, 0.375, 0.0, 0.625, 0.0, 0.625, 0.25, 0.375, 0.25, 0.62, 0.5, 0.625, 0.5, 0.625, 0.75, 0.6205, 0.7517, 0.62, 0.25, 0.625, 0.25, 0.625, 0.5, 0.62, 0.5, 0.6205, -0.001667, 0.625, 0.0, 0.625, 0.25, 0.62, 0.25, 0.125, 0.5, 0.375, 0.5, 0.375, 0.75, 0.125, 0.75, 0.375, 0.0, 0.625, 0.0, 0.625, 0.25, 0.375, 0.25, 0.375, 0.25, 0.625, 0.25, 0.625, 0.5, 0.375, 0.5, 0.375, 0.5, 0.625, 0.5, 0.618, 0.5213, 0.382, 0.5213, 0.382, 0.7287, 0.375, 0.75, 0.375, 0.75, 0.625, 0.75, 0.625, 1.0, 0.375, 1.0, 0.125, 0.5, 0.375, 0.5, 0.375, 0.75, 0.125, 0.75, 0.625, 0.5, 0.875, 0.5, 0.868, 0.5213, 0.632, 0.5213, 0.632, 0.7287, 0.625, 0.75, 0.4184, 0.5, 0.5767, 0.5, 0.5767, 0.25, 0.4184, 0.25, 0.625, 0.75, 0.632, 0.7287, 0.868, 0.7287, 0.868, 0.5213, 0.875, 0.5, 0.875, 0.75, 0.375, 0.04337, 0.375, 0.2017, 0.625, 0.2017, 0.625, 0.04337, 0.375, 0.75, 0.382, 0.7287, 0.618, 0.7287, 0.618, 0.5213, 0.625, 0.5, 0.625, 0.75, 0.125, 0.5483, 0.125, 0.7066, 0.375, 0.7066, 0.375, 0.5483, 0.4233, 1.0, 0.5816, 1.0, 0.5816, 0.75, 0.4233, 0.75, 0.375, 0.0, 0.625, 0.0, 0.625, 0.25, 0.375, 0.25, 0.375, 0.25, 0.625, 0.25, 0.625, 0.5, 0.375, 0.5, 0.375, 0.5, 0.625, 0.5, 0.625, 0.75, 0.375, 0.75, 0.375, 0.75, 0.625, 0.75, 0.625, 1.0, 0.375, 1.0, 0.125, 0.5, 0.375, 0.5, 0.375, 0.75, 0.125, 0.75, 0.625, 0.5, 0.875, 0.5, 0.875, 0.75, 0.625, 0.75, 0.0, 0.0, 0.0, 0.0, 0.0, 0.0, 0.0, 0.0, 0.625, 0.0, 0.625, 0.25, 0.625, 0.5, 0.625, 0.75, 0.38, 0.0, 0.6201, 0.0, 0.6201, 0.25, 0.38, 0.25, 0.38, 0.25, 0.6201, 0.25, 0.6201, 0.5, 0.38, 0.5, 0.38, 0.5, 0.6201, 0.5, 0.6201, 0.75, 0.38, 0.75, 0.0, 0.0, 0.0, 0.0, 0.0, 0.0, 0.0, 0.0, 0.375, 0.0, 0.38, -9.204e-06, 0.3808, 0.2492, 0.375, 0.25, 0.375, 0.25, 0.3808, 0.2492, 0.38, 0.5, 0.375, 0.5, 0.375, 0.5, 0.38, 0.5, 0.38, 0.75, 0.375, 0.75, 0.38, -9.204e-06, 0.6205, -0.001667, 0.62, 0.25, 0.3808, 0.2492, 0.3808, 0.2492, 0.62, 0.25, 0.62, 0.5, 0.38, 0.5, 0.38, 0.5, 0.62, 0.5, 0.6205, 0.7517, 0.38, 0.75, 0.62, 0.25, 0.6201, 0.5, 0.625, 0.5, 0.625, 0.25, 0.375, 0.75, 0.375, 0.5, 0.375, 0.25, 0.375, 0.0, 0.375, 0.5, 0.38, 0.5, 0.38, 0.75, 0.375, 0.75, 0.375, 0.25, 0.38, 0.25, 0.38, 0.5, 0.375, 0.5, 0.375, 0.0, 0.38, 0.0, 0.38, 0.25, 0.375, 0.25, 0.375, 0.0, 0.375, 0.25, 0.3808, 0.2492, 0.375, 0.25, 0.375, 0.0, 0.625, 0.0, 0.625, 0.25, 0.375, 0.25, 0.375, 0.25, 0.625, 0.25, 0.625, 0.5, 0.375, 0.5, 0.625, 0.0, 0.625, 0.25, 0.625, 0.5, 0.625, 0.75, 0.62, 0.25, 0.6201, 0.5, 0.625, 0.5, 0.625, 0.25, 0.6201, 0.75, 0.6201, 0.5, 0.62, 0.25, 0.6205, -0.001667, 0.375, 0.5, 0.625, 0.5, 0.625, 0.75, 0.375, 0.75, 0.375, 0.75, 0.625, 0.75, 0.625, 1.0, 0.375, 1.0, 0.625, 0.0, 0.625, 0.75, 0.625, 0.5, 0.625, 0.25, 0.62, 0.25, 0.625, 0.25, 0.625, 0.5, 0.6201, 0.5, 0.6201, 0.75, 0.6205, -0.001667, 0.62, 0.25, 0.6201, 0.5, 0.125, 0.5, 0.375, 0.5, 0.375, 0.75, 0.125, 0.75, 0.625, 0.5, 0.875, 0.5, 0.875, 0.75, 0.625, 0.75, 0.375, 0.0, 0.625, 0.0, 0.625, 0.25, 0.375, 0.25, 0.375, 0.25, 0.625, 0.25, 0.625, 0.5, 0.375, 0.5, 0.375, 0.5, 0.625, 0.5, 0.625, 0.75, 0.375, 0.75, 0.375, 0.75, 0.625, 0.75, 0.625, 1.0, 0.375, 1.0, 0.125, 0.5, 0.375, 0.5, 0.375, 0.75, 0.125, 0.75, 0.625, 0.5, 0.875, 0.5, 0.875, 0.75, 0.625, 0.75, 0.375, 0.0, 0.625, 0.0, 0.625, 0.25, 0.375, 0.25, 0.375, 0.25, 0.625, 0.25, 0.625, 0.5, 0.375, 0.5, 0.375, 0.5, 0.625, 0.5, 0.625, 0.75, 0.375, 0.75, 0.375, 0.75, 0.625, 0.75, 0.625, 1.0, 0.375, 1.0, 0.125, 0.5, 0.375, 0.5, 0.375, 0.75, 0.125, 0.75, 0.625, 0.5, 0.875, 0.5, 0.875, 0.75, 0.625, 0.75, 0.375, 0.0, 0.625, 0.0, 0.625, 0.25, 0.375, 0.25, 0.375, 0.25, 0.625, 0.25, 0.625, 0.5, 0.375, 0.5, 0.375, 0.5, 0.625, 0.5, 0.625, 0.75, 0.375, 0.75, 0.375, 0.75, 0.625, 0.75, 0.625, 1.0, 0.375, 1.0, 0.125, 0.5, 0.375, 0.5, 0.375, 0.75, 0.125, 0.75, 0.625, 0.5, 0.875, 0.5, 0.875, 0.75, 0.625, 0.75, 0.375, 0.0, 0.625, 0.0, 0.625, 0.25, 0.375, 0.25, 0.375, 0.25, 0.625, 0.25, 0.625, 0.5, 0.375, 0.5, 0.375, 0.5, 0.625, 0.5, 0.625, 0.75, 0.375, 0.75, 0.375, 0.75, 0.625, 0.75, 0.625, 1.0, 0.375, 1.0, 0.125, 0.5, 0.375, 0.5, 0.375, 0.75, 0.125, 0.75, 0.625, 0.5, 0.875, 0.5, 0.875, 0.75, 0.625, 0.75, 0.375, 0.5, 0.625, 0.5, 0.625, 0.75, 0.375, 0.75, 0.375, 0.25, 0.625, 0.25, 0.625, 0.5, 0.375, 0.5, 0.375, 0.75, 0.625, 0.75, 0.625, 1.0, 0.375, 1.0, 0.375, 0.0, 0.625, 0.0, 0.625, 0.25, 0.375, 0.25, 0.375, 0.5, 0.625, 0.5, 0.625, 0.75, 0.375, 0.75, 0.375, 0.25, 0.625, 0.25, 0.625, 0.5, 0.375, 0.5, 0.375, 0.75, 0.625, 0.75, 0.625, 1.0, 0.375, 1.0, 0.375, 0.0, 0.625, 0.0, 0.625, 0.25, 0.375, 0.25, 0.0, 0.0, 0.0, 0.0, 0.0, 0.0, 0.0, 0.0, 0.0, 0.0, 0.0, 0.0, 0.0, 0.0, 0.0, 0.0, 0.375, 0.0, 0.625, 0.0, 0.625, 0.25, 0.375, 0.25, 0.375, 0.25, 0.625, 0.25, 0.625, 0.5, 0.375, 0.5, 0.375, 0.5, 0.625, 0.5, 0.625, 0.75, 0.375, 0.75, 0.375, 0.75, 0.625, 0.75, 0.625, 1.0, 0.375, 1.0, 0.125, 0.5, 0.375, 0.5, 0.375, 0.75, 0.125, 0.75, 0.625, 0.5, 0.875, 0.5, 0.875, 0.75, 0.625, 0.75, 0.375, 0.0, 0.625, 0.0, 0.625, 0.25, 0.375, 0.25, 0.375, 0.25, 0.625, 0.25, 0.625, 0.5, 0.375, 0.5, 0.375, 0.5, 0.625, 0.5, 0.625, 0.75, 0.375, 0.75, 0.375, 0.75, 0.625, 0.75, 0.625, 1.0, 0.375, 1.0, 0.125, 0.5, 0.375, 0.5, 0.375, 0.75, 0.125, 0.75, 0.625, 0.5, 0.875, 0.5, 0.875, 0.75, 0.625, 0.75, 0.375, 0.0, 0.625, 0.0, 0.625, 0.25, 0.375, 0.25, 0.375, 0.25, 0.625, 0.25, 0.625, 0.5, 0.375, 0.5, 0.375, 0.5, 0.625, 0.5, 0.625, 0.75, 0.375, 0.75, 0.375, 0.75, 0.625, 0.75, 0.625, 1.0, 0.375, 1.0, 0.125, 0.5, 0.375, 0.5, 0.375, 0.75, 0.125, 0.75, 0.625, 0.5, 0.875, 0.5, 0.875, 0.75, 0.625, 0.75, 0.375, 0.0, 0.625, 0.0, 0.625, 0.25, 0.375, 0.25, 0.375, 0.25, 0.625, 0.25, 0.625, 0.5, 0.375, 0.5, 0.375, 0.5, 0.625, 0.5, 0.625, 0.75, 0.375, 0.75, 0.375, 0.75, 0.625, 0.75, 0.625, 1.0, 0.375, 1.0, 0.125, 0.5, 0.375, 0.5, 0.375, 0.75, 0.125, 0.75, 0.625, 0.5, 0.875, 0.5, 0.875, 0.75, 0.625, 0.75, 0.375, 0.0, 0.625, 0.0, 0.625, 0.25, 0.375, 0.25, 0.375, 0.25, 0.625, 0.25, 0.625, 0.5, 0.375, 0.5, 0.375, 0.5, 0.625, 0.5, 0.625, 0.75, 0.375, 0.75, 0.375, 0.75, 0.625, 0.75, 0.625, 1.0, 0.375, 1.0, 0.125, 0.5, 0.375, 0.5, 0.375, 0.75, 0.125, 0.75, 0.625, 0.5, 0.875, 0.5, 0.875, 0.75, 0.625, 0.75, 0.375, 0.5, 0.625, 0.5, 0.625, 0.75, 0.375, 0.75, 0.375, 0.25, 0.625, 0.25, 0.625, 0.5, 0.375, 0.5, 0.375, 0.75, 0.625, 0.75, 0.625, 1.0, 0.375, 1.0, 0.375, 0.0, 0.625, 0.0, 0.625, 0.25, 0.375, 0.25, 0.375, 0.5, 0.625, 0.5, 0.625, 0.75, 0.375, 0.75, 0.375, 0.25, 0.625, 0.25, 0.625, 0.5, 0.375, 0.5, 0.375, 0.75, 0.625, 0.75, 0.625, 1.0, 0.375, 1.0, 0.375, 0.0, 0.625, 0.0, 0.625, 0.25, 0.375, 0.25, 0.375, 0.75, 0.6169, 0.75, 0.6169, 1.0, 0.375, 1.0, 0.375, 0.75, 0.6169, 0.75, 0.6169, 1.0, 0.375, 1.0, 0.375, 0.25, 0.625, 0.25, 0.625, 0.5, 0.375, 0.5, 0.375, 0.0, 0.6169, 0.0, 0.625, 0.25, 0.375, 0.25, 0.375, 0.5, 0.625, 0.5, 0.6169, 0.75, 0.375, 0.75, 0.375, 0.25, 0.625, 0.25, 0.625, 0.5, 0.375, 0.5, 0.375, 0.0, 0.6169, 0.0, 0.625, 0.25, 0.375, 0.25, 0.375, 0.5, 0.625, 0.5, 0.6169, 0.75, 0.375, 0.75, 0.375, 0.75, 0.6169, 0.75, 0.6169, 1.0, 0.375, 1.0, 0.375, 0.25, 0.625, 0.25, 0.625, 0.5, 0.375, 0.5, 0.375, 0.0, 0.6169, 0.0, 0.625, 0.25, 0.375, 0.25, 0.375, 0.5, 0.625, 0.5, 0.6169, 0.75, 0.375, 0.75, 0.375, 0.75, 0.6169, 0.75, 0.6169, 1.0, 0.375, 1.0, 0.375, 0.25, 0.625, 0.25, 0.625, 0.5, 0.375, 0.5, 0.375, 0.0, 0.6169, 0.0, 0.625, 0.25, 0.375, 0.25, 0.375, 0.5, 0.625, 0.5, 0.6169, 0.75, 0.375, 0.75, 0.375, 0.75, 0.6169, 0.75, 0.6169, 1.0, 0.375, 1.0, 0.375, 0.25, 0.625, 0.25, 0.625, 0.5, 0.375, 0.5, 0.375, 0.0, 0.6169, 0.0, 0.625, 0.25, 0.375, 0.25, 0.375, 0.5, 0.625, 0.5, 0.6169, 0.75, 0.375, 0.75, 0.375, 0.75, 0.375, 1.0, 0.6169, 1.0, 0.6169, 0.75, 0.375, 0.75, 0.375, 1.0, 0.6169, 1.0, 0.6169, 0.75, 0.375, 0.25, 0.375, 0.5, 0.625, 0.5, 0.625, 0.25, 0.375, 0.0, 0.375, 0.25, 0.625, 0.25, 0.6169, 0.0, 0.375, 0.5, 0.375, 0.75, 0.6169, 0.75, 0.625, 0.5, 0.375, 0.25, 0.375, 0.5, 0.625, 0.5, 0.625, 0.25, 0.375, 0.0, 0.375, 0.25, 0.625, 0.25, 0.6169, 0.0, 0.375, 0.5, 0.375, 0.75, 0.6169, 0.75, 0.625, 0.5, 0.375, 0.75, 0.375, 1.0, 0.6169, 1.0, 0.6169, 0.75, 0.375, 0.25, 0.375, 0.5, 0.625, 0.5, 0.625, 0.25, 0.375, 0.0, 0.375, 0.25, 0.625, 0.25, 0.6169, 0.0, 0.375, 0.5, 0.375, 0.75, 0.6169, 0.75, 0.625, 0.5, 0.375, 0.75, 0.375, 1.0, 0.6169, 1.0, 0.6169, 0.75, 0.375, 0.25, 0.375, 0.5, 0.625, 0.5, 0.625, 0.25, 0.375, 0.0, 0.375, 0.25, 0.625, 0.25, 0.6169, 0.0, 0.375, 0.5, 0.375, 0.75, 0.6169, 0.75, 0.625, 0.5, 0.375, 0.75, 0.375, 1.0, 0.6169, 1.0, 0.6169, 0.75, 0.375, 0.25, 0.375, 0.5, 0.625, 0.5, 0.625, 0.25, 0.375, 0.0, 0.375, 0.25, 0.625, 0.25, 0.6169, 0.0, 0.375, 0.5, 0.375, 0.75, 0.6169, 0.75, 0.625, 0.5, 0.625, 0.5, 0.6169, 0.75, 0.6169, 0.75, 0.625, 0.5, 0.6169, 0.75, 0.6169, 1.0, 0.6169, 1.0, 0.6169, 0.75, 0.6169, 0.0, 0.625, 0.25, 0.625, 0.25, 0.6169, 0.0, 0.625, 0.25, 0.625, 0.5, 0.625, 0.5, 0.625, 0.25, 0.625, 0.5, 0.6169, 0.75, 0.6169, 0.75, 0.625, 0.5, 0.6169, 0.75, 0.6169, 1.0, 0.6169, 1.0, 0.6169, 0.75, 0.6169, 0.0, 0.625, 0.25, 0.625, 0.25, 0.6169, 0.0, 0.625, 0.25, 0.625, 0.5, 0.625, 0.5, 0.625, 0.25, 0.625, 0.5, 0.6169, 0.75, 0.6169, 0.75, 0.625, 0.5, 0.6169, 0.75, 0.6169, 1.0, 0.6169, 1.0, 0.6169, 0.75, 0.6169, 0.0, 0.625, 0.25, 0.625, 0.25, 0.6169, 0.0, 0.625, 0.25, 0.625, 0.5, 0.625, 0.5, 0.625, 0.25, 0.625, 0.5, 0.6169, 0.75, 0.6169, 0.75, 0.625, 0.5, 0.6169, 0.75, 0.6169, 1.0, 0.6169, 1.0, 0.6169, 0.75, 0.6169, 0.0, 0.625, 0.25, 0.625, 0.25, 0.6169, 0.0, 0.625, 0.25, 0.625, 0.5, 0.625, 0.5, 0.625, 0.25, 0.625, 0.5, 0.6169, 0.75, 0.6169, 0.75, 0.625, 0.5, 0.6169, 0.75, 0.6169, 1.0, 0.6169, 1.0, 0.6169, 0.75, 0.6169, 0.0, 0.625, 0.25, 0.625, 0.25, 0.6169, 0.0, 0.625, 0.25, 0.625, 0.5, 0.625, 0.5, 0.625, 0.25, 0.0, 0.0, 1.0, 0.0, 1.0, 1.0, 0.0, 1.0, 0.8022, 0.9922, 0.7102, 0.9922, 0.7102, 0.256, 0.8022, 0.256, 0.005136, 0.9889, 0.005136, 0.8302, 0.6402, 0.8302, 0.6402, 0.9889, 0.3475, 0.2409, 0.3475, 0.08205, 0.9831, 0.08205, 0.9831, 0.2409, 0.8336, 0.261, 0.9249, 0.261, 0.9249, 0.9916, 0.8336, 0.9916, 0.9426, 0.9738, 0.9426, 0.2787, 0.9669, 0.2787, 0.9669, 0.9738, 0.6923, 0.9744, 0.6923, 0.2739, 0.7102, 0.256, 0.7102, 0.9922, 0.3784, 0.05123, 0.9523, 0.05123, 0.9831, 0.08205, 0.3475, 0.08205, 0.03593, 0.7994, 0.6094, 0.7994, 0.6402, 0.8302, 0.005136, 0.8302, 0.9426, 0.2787, 0.9426, 0.9738, 0.9249, 0.9916, 0.9249, 0.261, 0.323, 0.009652, 0.323, 0.6648, 0.01212, 0.6648, 0.01212, 0.009652, 0.9523, 0.05123, 0.3784, 0.05123, 0.3784, 0.009026, 0.9523, 0.009026, 0.6094, 0.7994, 0.03593, 0.7994, 0.03593, 0.7572, 0.6094, 0.7572, 0.6923, 0.2739, 0.6923, 0.9744, 0.6679, 0.9744, 0.6679, 0.2739, 0.8022, 0.9922, 0.7102, 0.9922, 0.7102, 0.256, 0.8022, 0.256, 0.005136, 0.9889, 0.005136, 0.8302, 0.6402, 0.8302, 0.6402, 0.9889, 0.3475, 0.2409, 0.3475, 0.08205, 0.9831, 0.08205, 0.9831, 0.2409, 0.8336, 0.261, 0.9249, 0.261, 0.9249, 0.9916, 0.8336, 0.9916, 0.9426, 0.9738, 0.9426, 0.2787, 0.9669, 0.2787, 0.9669, 0.9738, 0.6923, 0.9744, 0.6923, 0.2739, 0.7102, 0.256, 0.7102, 0.9922, 0.3784, 0.05123, 0.9523, 0.05123, 0.9831, 0.08205, 0.3475, 0.08205, 0.03593, 0.7994, 0.6094, 0.7994, 0.6402, 0.8302, 0.005136, 0.8302, 0.9426, 0.2787, 0.9426, 0.9738, 0.9249, 0.9916, 0.9249, 0.261, 0.323, 0.009652, 0.323, 0.6648, 0.01212, 0.6648, 0.01212, 0.009652, 0.9523, 0.05123, 0.3784, 0.05123, 0.3784, 0.009026, 0.9523, 0.009026, 0.6094, 0.7994, 0.03593, 0.7994, 0.03593, 0.7572, 0.6094, 0.7572, 0.6923, 0.2739, 0.6923, 0.9744, 0.6679, 0.9744, 0.6679, 0.2739, 0.006631, 0.1561, 0.8347, 0.1561, 0.8347, 0.007603, 0.006631, 0.007603, 0.006631, 0.1561, 0.4207, 0.3126, 0.8347, 0.1561, 0.008267, 0.1561, 0.8363, 0.1561, 0.8363, 0.00565, 0.008267, 0.00565, 0.008267, 0.1561, 0.4224, 0.3126, 0.8363, 0.1561, 0.7573, 0.2207, 0.9746, 0.2207, 0.9746, 0.9941, 0.7573, 0.9941, 0.7526, 0.22, 0.753, 0.9961, 0.9656, 0.9962, 0.9652, 0.2201, 0.02093, 0.2964, 0.02093, 0.9731, 0.2966, 0.9731, 0.2966, 0.2964, 0.01972, 0.2966, 0.3, 0.2966, 0.3, 0.9846, 0.01972, 0.9846])
me_cube.materials.append(mat_material)
me_cube.materials.append(mat_ground)
me_cube.materials.append(mat_wood)
me_cube.materials.append(mat_glass)
me_cube.use_remesh_fix_poles = True
me_cube.use_remesh_preserve_attributes = False
me_cube.use_mirror_vertex_groups = False
me_cube.update()
me_cube_007 = bpy.data.meshes.new('Cube.007')
me_cube_007.from_pydata([(0.0, 0.0, 0.0), (0.0, 0.0, 15.0), (0.0, 30.0, 0.0), (0.0, 30.0, 15.0), (20.0, 0.0, 0.0), (20.0, 0.0, 15.0), (20.0, 30.0, 0.0), (20.0, 30.0, 15.0), (10.0, 0.0, 20.14), (10.0, 30.0, 20.14), (10.0, 0.0, 20.14), (10.0, 30.0, 20.14)], [], [(0, 1, 3, 2), (2, 3, 7, 6), (6, 7, 5, 4), (4, 5, 1, 0), (2, 6, 4, 0), (5, 7, 11, 10), (11, 9, 8, 10), (3, 1, 8, 9), (1, 5, 10, 8), (7, 3, 9, 11)])
_uv = me_cube_007.uv_layers.new(name='UVMap')
_uv.uv.foreach_set('vector', [0.375, 0.0, 0.625, 0.0, 0.625, 0.25, 0.375, 0.25, 0.375, 0.25, 0.625, 0.25, 0.625, 0.5, 0.375, 0.5, 0.375, 0.5, 0.625, 0.5, 0.625, 0.75, 0.375, 0.75, 0.375, 0.75, 0.625, 0.75, 0.625, 1.0, 0.375, 1.0, 0.125, 0.5, 0.375, 0.5, 0.375, 0.75, 0.125, 0.75, 0.625, 0.75, 0.625, 0.5, 0.625, 0.5, 0.625, 0.75, 0.625, 0.5, 0.875, 0.5, 0.875, 0.75, 0.625, 0.75, 0.625, 0.25, 0.625, 0.0, 0.625, 0.0, 0.625, 0.25, 0.625, 1.0, 0.625, 0.75, 0.625, 0.75, 0.625, 1.0, 0.625, 0.5, 0.625, 0.25, 0.625, 0.25, 0.625, 0.5])
me_cube_007.use_remesh_fix_poles = True
me_cube_007.use_remesh_preserve_attributes = False
me_cube_007.use_mirror_vertex_groups = False
me_cube_007.update()
me_cube_001 = bpy.data.meshes.new('Cube.001')
me_cube_001.from_pydata([(0.5, 2.0, 0.0), (0.5, 2.0, 4.0), (0.5, 10.0, 0.0), (0.5, 10.0, 4.0), (9.5, 2.0, 0.0), (9.5, 2.0, 4.0), (9.5, 10.0, 0.0), (9.5, 10.0, 4.0), (4.5, 10.0, 0.0), (4.5, 10.0, 4.0), (4.5, 2.0, 0.0), (4.5, 2.0, 4.0), (0.5, 2.0, 8.0), (0.5, 10.0, 8.0), (4.5, 2.0, 8.0), (4.5, 10.0, 8.0), (2.5, 10.0, 10.0), (2.5, 2.0, 10.0), (4.5, 9.7, 5.0), (9.211, 9.7, 5.0), (9.211, 2.3, 5.0), (4.5, 2.3, 5.0), (4.5, 10.0, 5.0), (9.5, 10.0, 5.0), (9.5, 2.0, 5.0), (4.5, 2.0, 5.0), (4.5, 9.7, 4.0), (9.211, 9.7, 4.0), (9.211, 2.3, 4.0), (4.5, 2.3, 4.0), (8.476, 8.993, 5.229), (6.887, 9.514, 4.829), (6.887, 8.622, 4.0), (8.63, 8.147, 4.0), (8.957, 7.002, 4.0), (7.594, 5.4, 4.0), (8.332, 5.4, 7.102), (6.887, 5.4, 4.0), (6.887, 5.4, 8.089), (6.18, 5.4, 4.0), (5.443, 5.4, 7.102), (4.818, 7.002, 4.0), (5.145, 8.147, 4.0), (9.134, 7.733, 6.197), (8.476, 6.473, 7.934), (6.887, 5.951, 8.335), (5.299, 6.473, 7.934), (4.641, 7.733, 6.197), (5.299, 8.993, 5.229), (8.317, 9.597, 6.278), (6.887, 10.07, 5.917), (8.909, 8.463, 7.149), (8.317, 7.33, 8.02), (6.887, 6.86, 8.38), (5.458, 7.33, 8.02), (4.865, 8.463, 7.149), (5.458, 9.597, 6.278), (7.459, 9.404, 7.435), (6.887, 9.592, 7.291), (7.696, 8.951, 7.783), (7.459, 8.497, 8.132), (6.887, 8.309, 8.276), (6.315, 8.497, 8.132), (6.079, 8.951, 7.783), (6.315, 9.404, 7.435), (7.388, 10.57, 9.065), (6.887, 10.73, 8.938), (7.595, 10.17, 9.37), (7.388, 9.772, 9.674), (6.887, 9.608, 9.801), (6.387, 9.772, 9.674), (6.18, 10.17, 9.37), (6.387, 10.57, 9.065), (7.588, 10.72, 8.943), (6.887, 10.95, 8.766), (7.878, 10.17, 9.37), (7.588, 9.613, 9.796), (6.887, 9.383, 9.973), (6.187, 9.613, 9.796), (5.897, 10.17, 9.37), (6.187, 10.72, 8.943), (7.588, 11.03, 9.339), (6.887, 11.26, 9.163), (7.878, 10.47, 9.766), (7.588, 9.918, 10.19), (6.887, 9.688, 10.37), (6.187, 9.918, 10.19), (5.897, 10.47, 9.766), (6.187, 11.03, 9.339), (5.68, 0.4, 0.0), (5.68, 0.4, 0.4), (5.0, 2.0, 2.22e-16), (5.0, 2.0, 0.4), (8.32, 0.4, 6.999e-05), (8.32, 0.4, 0.4), (9.0, 2.0, 2.22e-16), (9.0, 2.0, 0.4), (5.68, 0.4, 0.2), (8.32, 0.4, 0.2), (8.32, 0.2, 0.2), (8.32, 0.2, 6.999e-05), (5.68, 0.2, 0.2), (5.68, 0.2, 0.0), (5.2, 2.0, 3.2), (5.2, 2.0, 0.4), (5.4, 1.8, 0.4), (8.8, 2.0, 0.4), (8.8, 2.0, 3.2), (5.2, 1.8, 0.4), (5.2, 1.8, 3.2), (8.8, 1.8, 3.2), (8.8, 1.8, 0.4), (8.6, 1.9, 3.0), (8.6, 1.9, 0.4), (5.4, 1.8, 3.0), (5.0, 0.4, 3.5), (7.0, 1.9, 3.6), (5.0, 0.4, 3.1), (8.6, 1.8, 0.4), (8.6, 1.8, 3.0), (5.4, 1.9, 3.0), (5.4, 1.9, 0.4), (5.0, 2.0, 3.1), (5.0, 2.0, 3.5), (9.0, 0.4, 3.1), (9.0, 0.4, 3.5), (9.0, 2.0, 3.1), (9.0, 2.0, 3.5), (7.0, 2.0, 4.686), (7.0, 0.4, 4.286), (7.0, 0.4, 4.686), (4.5, 2.5, 4.0), (4.5, 2.5, 7.8), (4.5, 4.3, 4.0), (4.5, 4.3, 7.8), (4.7, 2.695, 4.0), (4.7, 2.695, 7.605), (4.7, 4.105, 4.0), (4.7, 4.105, 7.605), (4.7, 4.3, 7.8), (4.7, 4.3, 4.0), (4.7, 2.5, 4.0), (4.7, 2.5, 7.8), (4.6, 4.105, 7.605), (4.6, 4.105, 4.0), (4.6, 2.695, 4.0), (4.6, 2.695, 7.605), (6.231, 5.425, 4.0), (5.988, 5.425, 7.161), (7.544, 5.425, 4.0), (7.788, 5.425, 7.161), (6.373, 5.225, 4.0), (6.182, 5.225, 6.966), (7.403, 5.225, 4.0), (7.593, 5.225, 6.966), (7.788, 5.225, 7.161), (7.544, 5.225, 4.0), (6.231, 5.225, 4.0), (5.988, 5.225, 7.161), (7.593, 5.325, 6.966), (7.403, 5.325, 4.0), (6.373, 5.325, 4.0), (6.182, 5.325, 6.966), (6.888, 5.425, 7.8), (6.888, 5.225, 7.8), (6.888, 5.225, 7.605), (6.888, 5.325, 4.0), (6.888, 5.325, 7.605), (5.133, 2.0, 0.4), (8.867, 2.0, 0.4), (5.768, 0.4, 2.333e-06), (8.232, 0.4, 6.766e-05), (8.232, 0.4, 0.4), (5.768, 0.4, 0.4), (5.68, 0.4, 1.0), (5.0, 2.0, 2.0), (8.867, 2.0, 2.0), (9.0, 2.0, 2.0), (8.32, 0.4, 1.0), (5.768, 0.4, 1.0), (5.133, 2.0, 2.0), (8.232, 0.4, 1.0), (7.0, 2.0, 3.872), (7.0, 1.8, 3.872), (7.0, 1.8, 3.6), (1.5, 1.8, 0.9), (1.645, 1.8, 3.192), (1.5, 2.0, 0.9), (1.5, 2.0, 3.3), (3.5, 1.8, 0.9), (3.355, 1.8, 3.192), (3.5, 2.0, 0.9), (3.5, 2.0, 3.3), (2.5, 2.0, 3.6), (2.5, 1.8, 3.449), (1.5, 1.8, 3.3), (1.645, 1.8, 1.045), (3.5, 1.8, 3.3), (2.5, 1.8, 3.6), (3.355, 1.8, 1.045), (1.645, 1.9, 1.045), (3.355, 1.9, 1.045), (1.645, 1.9, 3.192), (3.355, 1.9, 3.192), (2.5, 1.9, 3.449), (1.5, 1.8, 5.2), (1.645, 1.8, 7.492), (1.5, 2.0, 5.2), (1.5, 2.0, 7.6), (3.5, 1.8, 5.2), (3.355, 1.8, 7.492), (3.5, 2.0, 5.2), (3.5, 2.0, 7.6), (2.5, 2.0, 7.9), (2.5, 1.8, 7.749), (1.5, 1.8, 7.6), (1.645, 1.8, 5.345), (3.5, 1.8, 7.6), (2.5, 1.8, 7.9), (3.355, 1.8, 5.345), (1.645, 1.9, 5.345), (3.355, 1.9, 5.345), (1.645, 1.9, 7.492), (3.355, 1.9, 7.492), (2.5, 1.9, 7.749), (9.7, 2.411, 1.006), (9.7, 2.556, 3.298), (9.5, 2.411, 1.006), (9.5, 2.411, 3.406), (9.7, 4.411, 1.006), (9.7, 4.266, 3.298), (9.5, 4.411, 1.006), (9.5, 4.411, 3.406), (9.5, 3.411, 3.706), (9.7, 3.411, 3.555), (9.7, 2.411, 3.406), (9.7, 2.556, 1.151), (9.7, 4.411, 3.406), (9.7, 3.411, 3.706), (9.7, 4.266, 1.151), (9.6, 2.556, 1.151), (9.6, 4.266, 1.151), (9.6, 2.556, 3.298), (9.6, 4.266, 3.298), (9.6, 3.411, 3.555), (9.7, 7.611, 1.006), (9.7, 7.756, 3.298), (9.5, 7.611, 1.006), (9.5, 7.611, 3.406), (9.7, 9.611, 1.006), (9.7, 9.466, 3.298), (9.5, 9.611, 1.006), (9.5, 9.611, 3.406), (9.5, 8.611, 3.706), (9.7, 8.611, 3.555), (9.7, 7.611, 3.406), (9.7, 7.756, 1.151), (9.7, 9.611, 3.406), (9.7, 8.611, 3.706), (9.7, 9.466, 1.151), (9.6, 7.756, 1.151), (9.6, 9.466, 1.151), (9.6, 7.756, 3.298), (9.6, 9.466, 3.298), (9.6, 8.611, 3.555), (2.5, 10.0, 10.5), (2.5, 1.0, 10.0), (2.5, 1.0, 10.5), (4.8, 10.0, 7.7), (4.8, 10.0, 8.2), (4.8, 1.0, 7.7), (4.8, 1.0, 8.2), (0.2, 10.0, 7.7), (0.2, 10.0, 8.2), (0.2, 1.0, 7.7), (0.2, 1.0, 8.2), (4.5, 10.0, 5.0), (4.5, 2.0, 5.0), (0.5, 2.0, 5.0), (0.5, 10.0, 5.0), (6.356, 10.07, 8.365), (6.887, 10.33, 8.364), (7.418, 10.07, 8.365), (7.656, 9.431, 8.408), (7.445, 8.752, 8.44), (6.887, 8.439, 8.428), (6.33, 8.752, 8.44), (6.118, 9.431, 8.408)], [(268, 15), (272, 13)], [(0, 1, 3, 2), (8, 9, 7, 6), (6, 7, 5, 4), (10, 11, 1, 0), (22, 15, 14, 25, 21, 29, 26, 18), (7, 9, 22, 23), (106, 107, 110, 111), (4, 5, 11, 10), (2, 3, 9, 8), (279, 278, 12, 13), (276, 279, 13, 15), (278, 277, 14, 12), (12, 14, 17), (15, 13, 16), (269, 268, 16, 265), (5, 7, 23, 24), (11, 5, 24, 25), (18, 19, 23, 22), (19, 20, 24, 23), (20, 21, 25, 24), (27, 26, 29, 28), (20, 19, 27, 28), (21, 20, 28, 29), (19, 18, 26, 27), (45, 44, 52, 53), (36, 34, 43, 44), (44, 43, 51, 52), (33, 32, 31, 30), (46, 45, 53, 54), (41, 40, 46, 47), (34, 36, 35), (48, 47, 55, 56), (34, 33, 30, 43), (35, 36, 38, 37), (43, 30, 49, 51), (40, 38, 45, 46), (37, 38, 40, 39), (52, 51, 59, 60), (32, 42, 48, 31), (40, 41, 39), (38, 36, 44, 45), (47, 46, 54, 55), (30, 31, 50, 49), (42, 41, 47, 48), (31, 48, 56, 50), (281, 280, 72, 66), (54, 53, 61, 62), (56, 55, 63, 64), (51, 49, 57, 59), (53, 52, 60, 61), (55, 54, 62, 63), (50, 56, 64, 58), (49, 50, 58, 57), (67, 65, 73, 75), (282, 281, 66, 65), (284, 283, 67, 68), (286, 285, 69, 70), (280, 287, 71, 72), (283, 282, 65, 67), (285, 284, 68, 69), (287, 286, 70, 71), (80, 79, 87, 88), (69, 68, 76, 77), (71, 70, 78, 79), (66, 72, 80, 74), (65, 66, 74, 73), (68, 67, 75, 76), (70, 69, 77, 78), (72, 71, 79, 80), (81, 82, 88, 87, 86, 85, 84, 83), (75, 73, 81, 83), (77, 76, 84, 85), (79, 78, 86, 87), (74, 80, 88, 82), (73, 74, 82, 81), (76, 75, 83, 84), (78, 77, 85, 86), (89, 90, 92, 91), (95, 96, 94, 93), (170, 173, 90, 89), (117, 115, 123, 122), (108, 109, 103, 104), (99, 98, 97, 101), (100, 99, 101, 102), (182, 103, 109, 183), (105, 114, 109, 108), (119, 118, 111, 110), (184, 119, 110, 183), (126, 127, 125, 124), (184, 114, 120, 116), (100, 93, 98, 99), (101, 97, 89, 102), (119, 184, 116, 112), (118, 119, 112, 113), (129, 130, 115, 117), (133, 134, 139, 140), (114, 105, 121, 120), (128, 123, 115, 130), (127, 128, 130, 125), (124, 125, 130, 129), (136, 135, 145, 146), (141, 142, 132, 131), (149, 150, 155, 156), (139, 134, 132, 142), (138, 137, 140, 139), (152, 151, 161, 162), (136, 138, 139, 142), (135, 136, 142, 141), (144, 143, 146, 145), (138, 136, 146, 143), (137, 138, 143, 144), (157, 158, 148, 147), (164, 163, 148, 158), (154, 153, 156, 155), (165, 154, 155, 164), (151, 152, 158, 157), (166, 167, 162, 161), (165, 152, 162, 167), (153, 154, 159, 160), (154, 165, 167, 159), (160, 159, 167, 166), (152, 165, 164, 158), (155, 150, 163, 164), (172, 94, 178, 181), (169, 168, 173, 172), (93, 94, 172, 171), (171, 172, 173, 170), (180, 175, 174, 179), (177, 176, 181, 178), (94, 96, 177, 178), (173, 168, 180, 179), (92, 90, 174, 175), (90, 173, 179, 174), (169, 172, 181, 176), (114, 184, 183, 109), (107, 182, 183, 110), (185, 195, 188, 187), (191, 192, 197, 189), (199, 190, 203, 201), (193, 188, 195, 198), (192, 193, 198, 197), (196, 186, 195, 185), (190, 199, 189, 197), (186, 194, 198, 195), (199, 196, 185, 189), (194, 190, 197, 198), (202, 200, 201, 203, 204), (196, 199, 201, 200), (190, 194, 204, 203), (194, 186, 202, 204), (186, 196, 200, 202), (205, 215, 208, 207), (211, 212, 217, 209), (219, 210, 223, 221), (213, 208, 215, 218), (212, 213, 218, 217), (216, 206, 215, 205), (210, 219, 209, 217), (206, 214, 218, 215), (219, 216, 205, 209), (214, 210, 217, 218), (222, 220, 221, 223, 224), (216, 219, 221, 220), (210, 214, 224, 223), (214, 206, 222, 224), (206, 216, 220, 222), (225, 235, 228, 227), (231, 232, 237, 229), (239, 230, 243, 241), (233, 228, 235, 238), (232, 233, 238, 237), (236, 226, 235, 225), (230, 239, 229, 237), (226, 234, 238, 235), (239, 236, 225, 229), (234, 230, 237, 238), (242, 240, 241, 243, 244), (236, 239, 241, 240), (230, 234, 244, 243), (234, 226, 242, 244), (226, 236, 240, 242), (245, 255, 248, 247), (251, 252, 257, 249), (259, 250, 263, 261), (253, 248, 255, 258), (252, 253, 258, 257), (256, 246, 255, 245), (250, 259, 249, 257), (246, 254, 258, 255), (259, 256, 245, 249), (254, 250, 257, 258), (262, 260, 261, 263, 264), (256, 259, 261, 260), (250, 254, 264, 263), (254, 246, 262, 264), (246, 256, 260, 262), (267, 266, 270, 271), (269, 271, 270, 268), (269, 265, 267, 271), (273, 272, 274, 275), (265, 16, 272, 273), (266, 267, 275, 274), (275, 267, 265, 273), (1, 11, 277, 278), (9, 3, 279, 276), (3, 1, 278, 279), (63, 62, 286, 287), (61, 60, 284, 285), (59, 57, 282, 283), (64, 63, 287, 280), (62, 61, 285, 286), (60, 59, 283, 284), (57, 58, 281, 282), (58, 64, 280, 281), (121, 113, 112, 116, 120)])
me_cube_001.polygons.foreach_set('material_index', [0, 0, 0, 0, 0, 2, 2, 0, 0, 0, 0, 0, 0, 0, 0, 2, 2, 1, 1, 1, 0, 2, 2, 2, 4, 4, 4, 4, 4, 4, 4, 4, 4, 4, 4, 4, 4, 4, 4, 4, 4, 4, 4, 4, 4, 5, 4, 4, 4, 4, 4, 4, 4, 5, 5, 5, 5, 5, 5, 5, 5, 5, 5, 5, 5, 5, 5, 5, 5, 5, 5, 5, 5, 5, 5, 5, 5, 5, 5, 5, 1, 2, 5, 5, 2, 2, 2, 2, 1, 2, 5, 5, 2, 2, 2, 2, 2, 1, 1, 2, 2, 2, 2, 2, 2, 2, 2, 2, 1, 2, 2, 2, 2, 2, 2, 2, 1, 2, 2, 2, 1, 2, 2, 2, 5, 5, 5, 2, 2, 2, 2, 2, 2, 2, 2, 2, 2, 2, 2, 2, 2, 2, 2, 2, 2, 2, 3, 2, 2, 2, 2, 2, 2, 2, 2, 2, 2, 2, 2, 2, 2, 3, 2, 2, 2, 2, 2, 2, 2, 2, 2, 2, 2, 2, 2, 2, 3, 2, 2, 2, 2, 2, 2, 2, 2, 2, 2, 2, 2, 2, 2, 3, 2, 2, 2, 2, 2, 1, 1, 1, 0, 2, 1, 2, 2, 2, 4, 4, 4, 4, 4, 4, 4, 4, 1])
_uv = me_cube_001.uv_layers.new(name='UVMap')
_uv.uv.foreach_set('vector', [0.375, 0.0, 0.625, 0.0, 0.625, 0.25, 0.375, 0.25, 0.375, 0.375, 0.625, 0.375, 0.625, 0.5, 0.375, 0.5, 0.375, 0.5, 0.625, 0.5, 0.625, 0.75, 0.375, 0.75, 0.375, 0.875, 0.625, 0.875, 0.625, 1.0, 0.375, 1.0, 0.75, 0.5, 0.75, 0.5, 0.75, 0.75, 0.75, 0.75, 0.7316, 0.7316, 0.7316, 0.7316, 0.7316, 0.5184, 0.7316, 0.5184, 0.625, 0.5, 0.625, 0.375, 0.625, 0.375, 0.625, 0.5, 0.375, 0.25, 0.625, 0.25, 0.625, 0.5, 0.375, 0.5, 0.375, 0.75, 0.625, 0.75, 0.625, 0.875, 0.375, 0.875, 0.375, 0.25, 0.625, 0.25, 0.625, 0.375, 0.375, 0.375, 0.625, 0.25, 0.625, 0.0, 0.625, 0.0, 0.625, 0.25, 0.625, 0.375, 0.625, 0.25, 0.625, 0.25, 0.625, 0.375, 0.625, 1.0, 0.625, 0.875, 0.625, 0.875, 0.625, 1.0, 0.625, 1.0, 0.625, 0.875, 0.625, 1.0, 0.625, 0.375, 0.625, 0.25, 0.625, 0.375, 0.0, 0.0, 0.0, 0.0, 0.0, 0.0, 0.0, 0.0, 0.625, 0.75, 0.625, 0.5, 0.625, 0.5, 0.625, 0.75, 0.625, 0.875, 0.625, 0.75, 0.625, 0.75, 0.625, 0.875, 0.7316, 0.5184, 0.6434, 0.5184, 0.625, 0.5, 0.75, 0.5, 0.6434, 0.5184, 0.6434, 0.7316, 0.625, 0.75, 0.625, 0.5, 0.6434, 0.7316, 0.7316, 0.7316, 0.75, 0.75, 0.625, 0.75, 0.6434, 0.5184, 0.7316, 0.5184, 0.7316, 0.7316, 0.6434, 0.7316, 0.6434, 0.7316, 0.6434, 0.5184, 0.6434, 0.5184, 0.6434, 0.7316, 0.7316, 0.7316, 0.6434, 0.7316, 0.6434, 0.7316, 0.7316, 0.7316, 0.6434, 0.5184, 0.7316, 0.5184, 0.7316, 0.5184, 0.6434, 0.5184, 0.5, 1.0, 0.625, 1.0, 0.625, 1.0, 0.5, 1.0, 0.625, 1.0, 0.75, 1.0, 0.75, 1.0, 0.625, 1.0, 0.625, 1.0, 0.75, 1.0, 0.75, 1.0, 0.625, 1.0, 0.875, 1.0, 1.0, 1.0, 1.0, 1.0, 0.875, 1.0, 0.375, 1.0, 0.5, 1.0, 0.5, 1.0, 0.375, 1.0, 0.25, 1.0, 0.375, 1.0, 0.375, 1.0, 0.25, 1.0, 0.75, 1.0, 0.625, 1.0, 0.625, 0.5, 0.125, 1.0, 0.25, 1.0, 0.25, 1.0, 0.125, 1.0, 0.75, 1.0, 0.875, 1.0, 0.875, 1.0, 0.75, 1.0, 0.625, 0.5, 0.625, 1.0, 0.5, 1.0, 0.5, 0.5, 0.75, 1.0, 0.875, 1.0, 0.875, 1.0, 0.75, 1.0, 0.375, 1.0, 0.5, 1.0, 0.5, 1.0, 0.375, 1.0, 0.5, 0.5, 0.5, 1.0, 0.375, 1.0, 0.375, 0.5, 0.625, 1.0, 0.75, 1.0, 0.75, 1.0, 0.625, 1.0, 0.0, 1.0, 0.125, 1.0, 0.125, 1.0, 0.0, 1.0, 0.375, 1.0, 0.25, 1.0, 0.375, 0.5, 0.5, 1.0, 0.625, 1.0, 0.625, 1.0, 0.5, 1.0, 0.25, 1.0, 0.375, 1.0, 0.375, 1.0, 0.25, 1.0, 0.875, 1.0, 1.0, 1.0, 1.0, 1.0, 0.875, 1.0, 0.125, 1.0, 0.25, 1.0, 0.25, 1.0, 0.125, 1.0, 0.0, 1.0, 0.125, 1.0, 0.125, 1.0, 0.0, 1.0, 0.0, 1.0, 0.125, 1.0, 0.125, 1.0, 0.0, 1.0, 0.375, 1.0, 0.5, 1.0, 0.5, 1.0, 0.375, 1.0, 0.125, 1.0, 0.25, 1.0, 0.25, 1.0, 0.125, 1.0, 0.75, 1.0, 0.875, 1.0, 0.875, 1.0, 0.75, 1.0, 0.5, 1.0, 0.625, 1.0, 0.625, 1.0, 0.5, 1.0, 0.25, 1.0, 0.375, 1.0, 0.375, 1.0, 0.25, 1.0, 0.0, 1.0, 0.125, 1.0, 0.125, 1.0, 0.0, 1.0, 0.875, 1.0, 1.0, 1.0, 1.0, 1.0, 0.875, 1.0, 0.75, 1.0, 0.875, 1.0, 0.875, 1.0, 0.75, 1.0, 0.875, 1.0, 1.0, 1.0, 1.0, 1.0, 0.875, 1.0, 0.625, 1.0, 0.75, 1.0, 0.75, 1.0, 0.625, 1.0, 0.375, 1.0, 0.5, 1.0, 0.5, 1.0, 0.375, 1.0, 0.125, 1.0, 0.25, 1.0, 0.25, 1.0, 0.125, 1.0, 0.75, 1.0, 0.875, 1.0, 0.875, 1.0, 0.75, 1.0, 0.5, 1.0, 0.625, 1.0, 0.625, 1.0, 0.5, 1.0, 0.25, 1.0, 0.375, 1.0, 0.375, 1.0, 0.25, 1.0, 0.125, 1.0, 0.25, 1.0, 0.25, 1.0, 0.125, 1.0, 0.5, 1.0, 0.625, 1.0, 0.625, 1.0, 0.5, 1.0, 0.25, 1.0, 0.375, 1.0, 0.375, 1.0, 0.25, 1.0, 0.0, 1.0, 0.125, 1.0, 0.125, 1.0, 0.0, 1.0, 0.875, 1.0, 1.0, 1.0, 1.0, 1.0, 0.875, 1.0, 0.625, 1.0, 0.75, 1.0, 0.75, 1.0, 0.625, 1.0, 0.375, 1.0, 0.5, 1.0, 0.5, 1.0, 0.375, 1.0, 0.125, 1.0, 0.25, 1.0, 0.25, 1.0, 0.125, 1.0, 0.4197, 0.4197, 0.25, 0.49, 0.08029, 0.4197, 0.01, 0.25, 0.08029, 0.08029, 0.25, 0.01, 0.4197, 0.08029, 0.49, 0.25, 0.75, 1.0, 0.875, 1.0, 0.875, 1.0, 0.75, 1.0, 0.5, 1.0, 0.625, 1.0, 0.625, 1.0, 0.5, 1.0, 0.25, 1.0, 0.375, 1.0, 0.375, 1.0, 0.25, 1.0, 0.0, 1.0, 0.125, 1.0, 0.125, 1.0, 0.0, 1.0, 0.875, 1.0, 1.0, 1.0, 1.0, 1.0, 0.875, 1.0, 0.625, 1.0, 0.75, 1.0, 0.75, 1.0, 0.625, 1.0, 0.375, 1.0, 0.5, 1.0, 0.5, 1.0, 0.375, 1.0, 0.375, 0.0, 0.625, 0.0, 0.625, 0.25, 0.375, 0.25, 0.375, 0.5, 0.625, 0.5, 0.625, 0.75, 0.375, 0.75, 0.375, 0.9917, 0.625, 0.9917, 0.625, 1.0, 0.375, 1.0, 0.375, 0.0, 0.625, 0.0, 0.625, 0.25, 0.375, 0.25, 0.125, 0.5, 0.375, 0.5, 0.375, 0.75, 0.125, 0.75, 0.625, 0.75, 0.625, 0.75, 0.625, 1.0, 0.625, 1.0, 0.375, 0.75, 0.625, 0.75, 0.625, 1.0, 0.375, 1.0, 0.75, 0.5, 0.875, 0.5, 0.875, 0.75, 0.75, 0.75, 0.3848, 0.241, 0.6152, 0.241, 0.625, 0.25, 0.375, 0.25, 0.6152, 0.008981, 0.3848, 0.008981, 0.375, 0.0, 0.625, 0.0, 0.6152, 0.125, 0.6152, 0.008981, 0.625, 0.0, 0.625, 0.125, 0.375, 0.5, 0.625, 0.5, 0.625, 0.75, 0.375, 0.75, 0.6152, 0.125, 0.6152, 0.241, 0.6152, 0.241, 0.6152, 0.125, 0.375, 0.75, 0.375, 0.75, 0.625, 0.75, 0.625, 0.75, 0.625, 1.0, 0.625, 1.0, 0.375, 1.0, 0.375, 1.0, 0.6152, 0.008981, 0.6152, 0.125, 0.6152, 0.125, 0.6152, 0.008981, 0.3848, 0.008981, 0.6152, 0.008981, 0.6152, 0.008981, 0.3848, 0.008981, 0.375, 0.875, 0.625, 0.875, 0.625, 1.0, 0.375, 1.0, 0.375, 0.0, 0.625, 0.0, 0.625, 0.25, 0.375, 0.25, 0.6152, 0.241, 0.3848, 0.241, 0.3848, 0.241, 0.6152, 0.241, 0.75, 0.5, 0.875, 0.5, 0.875, 0.75, 0.75, 0.75, 0.625, 0.5, 0.75, 0.5, 0.75, 0.75, 0.625, 0.75, 0.375, 0.75, 0.625, 0.75, 0.625, 0.875, 0.375, 0.875, 0.6007, 0.7257, 0.3993, 0.7257, 0.3993, 0.7257, 0.6007, 0.7257, 0.375, 0.75, 0.625, 0.75, 0.625, 1.0, 0.375, 1.0, 0.375, 0.0, 0.625, 0.0, 0.625, 0.25, 0.375, 0.25, 0.625, 0.5, 0.875, 0.5, 0.875, 0.75, 0.625, 0.75, 0.6007, 0.5243, 0.3993, 0.5243, 0.375, 0.5, 0.625, 0.5, 0.6007, 0.7257, 0.3993, 0.7257, 0.3993, 0.7257, 0.6007, 0.7257, 0.6007, 0.7257, 0.6007, 0.5243, 0.625, 0.5, 0.625, 0.75, 0.3993, 0.7257, 0.6007, 0.7257, 0.625, 0.75, 0.375, 0.75, 0.3993, 0.5243, 0.6007, 0.5243, 0.6007, 0.7257, 0.3993, 0.7257, 0.6007, 0.5243, 0.6007, 0.7257, 0.6007, 0.7257, 0.6007, 0.5243, 0.3993, 0.5243, 0.6007, 0.5243, 0.6007, 0.5243, 0.3993, 0.5243, 0.375, 0.75, 0.625, 0.75, 0.625, 1.0, 0.375, 1.0, 0.625, 0.625, 0.875, 0.625, 0.875, 0.75, 0.625, 0.75, 0.6007, 0.5243, 0.3993, 0.5243, 0.375, 0.5, 0.625, 0.5, 0.6007, 0.625, 0.6007, 0.5243, 0.625, 0.5, 0.625, 0.625, 0.3993, 0.7257, 0.6007, 0.7257, 0.625, 0.75, 0.375, 0.75, 0.3993, 0.625, 0.6007, 0.625, 0.6007, 0.7257, 0.3993, 0.7257, 0.6007, 0.625, 0.6007, 0.7257, 0.6007, 0.7257, 0.6007, 0.625, 0.3993, 0.5243, 0.6007, 0.5243, 0.6007, 0.5243, 0.3993, 0.5243, 0.6007, 0.5243, 0.6007, 0.625, 0.6007, 0.625, 0.6007, 0.5243, 0.3993, 0.5243, 0.6007, 0.5243, 0.6007, 0.625, 0.3993, 0.625, 0.6007, 0.7257, 0.6007, 0.625, 0.625, 0.625, 0.625, 0.75, 0.625, 0.5, 0.875, 0.5, 0.875, 0.625, 0.625, 0.625, 0.625, 0.7583, 0.625, 0.75, 0.625, 0.75, 0.625, 0.7583, 0.6333, 0.5, 0.8667, 0.5, 0.8667, 0.75, 0.6333, 0.75, 0.375, 0.75, 0.625, 0.75, 0.625, 0.7583, 0.375, 0.7583, 0.375, 0.7583, 0.625, 0.7583, 0.625, 0.9917, 0.375, 0.9917, 0.8667, 0.5, 0.875, 0.5, 0.875, 0.75, 0.8667, 0.75, 0.625, 0.5, 0.6333, 0.5, 0.6333, 0.75, 0.625, 0.75, 0.625, 0.75, 0.625, 0.5, 0.625, 0.5, 0.625, 0.75, 0.8667, 0.75, 0.8667, 0.5, 0.8667, 0.5, 0.8667, 0.75, 0.625, 0.25, 0.625, 0.0, 0.625, 0.0, 0.625, 0.25, 0.625, 1.0, 0.625, 0.9917, 0.625, 0.9917, 0.625, 1.0, 0.6333, 0.5, 0.6333, 0.75, 0.6333, 0.75, 0.6333, 0.5, 0.6152, 0.241, 0.6152, 0.125, 0.625, 0.125, 0.625, 0.25, 0.625, 0.5, 0.75, 0.5, 0.75, 0.75, 0.625, 0.75, 0.375, 0.0, 0.625, 0.0, 0.625, 0.25, 0.375, 0.25, 0.375, 0.5, 0.625, 0.5, 0.625, 0.75, 0.375, 0.75, 0.3931, 0.7053, 0.6259, 0.74, 0.6259, 0.74, 0.3931, 0.7053, 0.75, 0.5, 0.875, 0.5, 0.875, 0.75, 0.75, 0.75, 0.625, 0.5, 0.75, 0.5, 0.75, 0.75, 0.625, 0.75, 0.4016, 0.08945, 0.8324, 0.7183, 0.875, 0.75, 0.375, 0.0, 0.6259, 0.74, 0.3931, 0.7053, 0.375, 0.75, 0.625, 0.75, 0.8324, 0.7183, 0.7363, 0.7363, 0.75, 0.75, 0.875, 0.75, 0.3931, 0.7053, 0.4016, 0.08945, 0.375, 0.0, 0.375, 0.75, 0.7363, 0.7363, 0.6259, 0.74, 0.625, 0.75, 0.75, 0.75, 0.8324, 0.7183, 0.4016, 0.08945, 0.3931, 0.7053, 0.6259, 0.74, 0.7363, 0.7363, 0.4016, 0.08945, 0.3931, 0.7053, 0.3931, 0.7053, 0.4016, 0.08945, 0.6259, 0.74, 0.7363, 0.7363, 0.7363, 0.7363, 0.6259, 0.74, 0.7363, 0.7363, 0.8324, 0.7183, 0.8324, 0.7183, 0.7363, 0.7363, 0.8324, 0.7183, 0.4016, 0.08945, 0.4016, 0.08945, 0.8324, 0.7183, 0.375, 0.0, 0.625, 0.0, 0.625, 0.25, 0.375, 0.25, 0.375, 0.5, 0.625, 0.5, 0.625, 0.75, 0.375, 0.75, 0.3931, 0.7053, 0.6259, 0.74, 0.6259, 0.74, 0.3931, 0.7053, 0.75, 0.5, 0.875, 0.5, 0.875, 0.75, 0.75, 0.75, 0.625, 0.5, 0.75, 0.5, 0.75, 0.75, 0.625, 0.75, 0.4016, 0.08945, 0.8324, 0.7183, 0.875, 0.75, 0.375, 0.0, 0.6259, 0.74, 0.3931, 0.7053, 0.375, 0.75, 0.625, 0.75, 0.8324, 0.7183, 0.7363, 0.7363, 0.75, 0.75, 0.875, 0.75, 0.3931, 0.7053, 0.4016, 0.08945, 0.375, 0.0, 0.375, 0.75, 0.7363, 0.7363, 0.6259, 0.74, 0.625, 0.75, 0.75, 0.75, 0.8324, 0.7183, 0.4016, 0.08945, 0.3931, 0.7053, 0.6259, 0.74, 0.7363, 0.7363, 0.4016, 0.08945, 0.3931, 0.7053, 0.3931, 0.7053, 0.4016, 0.08945, 0.6259, 0.74, 0.7363, 0.7363, 0.7363, 0.7363, 0.6259, 0.74, 0.7363, 0.7363, 0.8324, 0.7183, 0.8324, 0.7183, 0.7363, 0.7363, 0.8324, 0.7183, 0.4016, 0.08945, 0.4016, 0.08945, 0.8324, 0.7183, 0.375, 0.0, 0.625, 0.0, 0.625, 0.25, 0.375, 0.25, 0.375, 0.5, 0.625, 0.5, 0.625, 0.75, 0.375, 0.75, 0.3931, 0.7053, 0.6259, 0.74, 0.6259, 0.74, 0.3931, 0.7053, 0.75, 0.5, 0.875, 0.5, 0.875, 0.75, 0.75, 0.75, 0.625, 0.5, 0.75, 0.5, 0.75, 0.75, 0.625, 0.75, 0.4016, 0.08945, 0.8324, 0.7183, 0.875, 0.75, 0.375, 0.0, 0.6259, 0.74, 0.3931, 0.7053, 0.375, 0.75, 0.625, 0.75, 0.8324, 0.7183, 0.7363, 0.7363, 0.75, 0.75, 0.875, 0.75, 0.3931, 0.7053, 0.4016, 0.08945, 0.375, 0.0, 0.375, 0.75, 0.7363, 0.7363, 0.6259, 0.74, 0.625, 0.75, 0.75, 0.75, 0.8324, 0.7183, 0.4016, 0.08945, 0.3931, 0.7053, 0.6259, 0.74, 0.7363, 0.7363, 0.4016, 0.08945, 0.3931, 0.7053, 0.3931, 0.7053, 0.4016, 0.08945, 0.6259, 0.74, 0.7363, 0.7363, 0.7363, 0.7363, 0.6259, 0.74, 0.7363, 0.7363, 0.8324, 0.7183, 0.8324, 0.7183, 0.7363, 0.7363, 0.8324, 0.7183, 0.4016, 0.08945, 0.4016, 0.08945, 0.8324, 0.7183, 0.375, 0.0, 0.625, 0.0, 0.625, 0.25, 0.375, 0.25, 0.375, 0.5, 0.625, 0.5, 0.625, 0.75, 0.375, 0.75, 0.3931, 0.7053, 0.6259, 0.74, 0.6259, 0.74, 0.3931, 0.7053, 0.75, 0.5, 0.875, 0.5, 0.875, 0.75, 0.75, 0.75, 0.625, 0.5, 0.75, 0.5, 0.75, 0.75, 0.625, 0.75, 0.4016, 0.08945, 0.8324, 0.7183, 0.875, 0.75, 0.375, 0.0, 0.6259, 0.74, 0.3931, 0.7053, 0.375, 0.75, 0.625, 0.75, 0.8324, 0.7183, 0.7363, 0.7363, 0.75, 0.75, 0.875, 0.75, 0.3931, 0.7053, 0.4016, 0.08945, 0.375, 0.0, 0.375, 0.75, 0.7363, 0.7363, 0.6259, 0.74, 0.625, 0.75, 0.75, 0.75, 0.8324, 0.7183, 0.4016, 0.08945, 0.3931, 0.7053, 0.6259, 0.74, 0.7363, 0.7363, 0.4016, 0.08945, 0.3931, 0.7053, 0.3931, 0.7053, 0.4016, 0.08945, 0.6259, 0.74, 0.7363, 0.7363, 0.7363, 0.7363, 0.6259, 0.74, 0.7363, 0.7363, 0.8324, 0.7183, 0.8324, 0.7183, 0.7363, 0.7363, 0.8324, 0.7183, 0.4016, 0.08945, 0.4016, 0.08945, 0.8324, 0.7183, 0.0, 0.0, 0.0, 0.0, 0.0, 0.0, 0.0, 0.0, 0.0, 0.0, 0.0, 0.0, 0.0, 0.0, 0.0, 0.0, 0.0, 0.0, 0.0, 0.0, 0.0, 0.0, 0.0, 0.0, 0.0, 0.0, 0.0, 0.0, 0.0, 0.0, 0.0, 0.0, 0.0, 0.0, 0.0, 0.0, 0.0, 0.0, 0.0, 0.0, 0.0, 0.0, 0.0, 0.0, 0.0, 0.0, 0.0, 0.0, 0.0, 0.0, 0.0, 0.0, 0.0, 0.0, 0.0, 0.0, 0.625, 1.0, 0.625, 0.875, 0.625, 0.875, 0.625, 1.0, 0.625, 0.375, 0.625, 0.25, 0.625, 0.25, 0.625, 0.375, 0.625, 0.25, 0.625, 0.0, 0.625, 0.0, 0.625, 0.25, 0.25, 1.0, 0.375, 1.0, 0.375, 1.0, 0.25, 1.0, 0.5, 1.0, 0.625, 1.0, 0.625, 1.0, 0.5, 1.0, 0.75, 1.0, 0.875, 1.0, 0.875, 1.0, 0.75, 1.0, 0.125, 1.0, 0.25, 1.0, 0.25, 1.0, 0.125, 1.0, 0.375, 1.0, 0.5, 1.0, 0.5, 1.0, 0.375, 1.0, 0.625, 1.0, 0.75, 1.0, 0.75, 1.0, 0.625, 1.0, 0.875, 1.0, 1.0, 1.0, 1.0, 1.0, 0.875, 1.0, 0.0, 1.0, 0.125, 1.0, 0.125, 1.0, 0.0, 1.0, 0.3848, 0.241, 0.3848, 0.008981, 0.6152, 0.008981, 0.6152, 0.125, 0.6152, 0.241])
me_cube_001.materials.append(mat_chemist_main)
me_cube_001.materials.append(mat_chemist_blue)
me_cube_001.materials.append(mat_chemist_addition)
me_cube_001.materials.append(mat_chemist_window)
me_cube_001.materials.append(mat_chemist_bottle)
me_cube_001.materials.append(mat_chemist_gray)
me_cube_001.use_remesh_fix_poles = True
me_cube_001.use_remesh_preserve_attributes = False
me_cube_001.use_mirror_vertex_groups = False
me_cube_001.update()

# ---- objects
ob_building_s = bpy.data.objects.new('Building S', me_cube)
ob_building_xl = bpy.data.objects.new('Building XL', me_cube_007)
ob_chemist = bpy.data.objects.new('Chemist', me_cube_001)

# ---- transforms, parenting, visibility, modifiers, constraints
ob_building_s.location = (-20.0, 0.0, 0.0)
ob_building_s.rotation_euler = (0.0, -0.0, 1.571)
ob_building_s.scale = (0.1, 0.1, 1.0)
ob_building_s.lineart.crease_threshold = 0.0
ob_building_xl.location = (-30.0, 0.0, 0.0)
ob_building_xl.lineart.crease_threshold = 0.0
ob_chemist.location = (0.0, 0.0, 0.0)
ob_chemist.lineart.crease_threshold = 0.0

# ---- collection membership
col_collection.objects.link(ob_building_s)
col_collection.objects.link(ob_building_xl)
col_collection.objects.link(ob_chemist)

# ---- scene / render settings (as saved in the file)
scene.frame_start = 1; scene.frame_end = 250; scene.frame_set(1)
scene.render.engine = 'CYCLES'
scene.cycles.use_denoising = False
scene.cycles.samples = 128
scene.cycles.sampling_pattern = 'TABULATED_SOBOL'
scene.cycles.use_adaptive_sampling = False
scene.cycles.use_light_tree = False
scene.view_settings.view_transform = 'Filmic'
bpy.context.view_layer.update()

# ---- added for rendering (the .blend has no active camera and no usable light): camera, sun
cam_auto = bpy.data.cameras.new('AutoCamera')
cam_auto.lens = 50.0
cam_auto.sensor_width = 36.0
cam_auto.clip_end = 1000.0
ob_auto_camera = bpy.data.objects.new('AutoCamera', cam_auto)
scene.collection.objects.link(ob_auto_camera)
ob_auto_camera.location = (39.5588, -44.6913, 49.8359)
ob_auto_camera.rotation_euler = (1.09748, -7.21219e-08, 0.694738)
scene.camera = ob_auto_camera
light_auto_sun = bpy.data.lights.new('AutoSun', 'SUN')
light_auto_sun.energy = 3.0
light_auto_sun.angle = 0.0523599
ob_auto_sun = bpy.data.objects.new('AutoSun', light_auto_sun)
scene.collection.objects.link(ob_auto_sun)
ob_auto_sun.rotation_euler = (0.872665, 0.174533, 0.523599)
bpy.context.view_layer.update()
